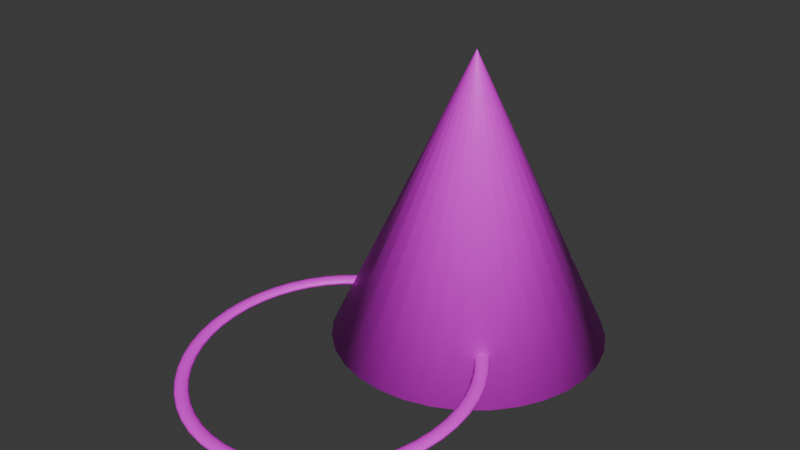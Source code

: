 # Source: PartyHat.blend  (saved by Blender 4.1.24; exported with 4.5.12 LTS)
import bpy
from mathutils import Matrix  # noqa: F401  (used for matrix-valued properties, if any)

bpy.ops.wm.read_factory_settings(use_empty=True)
scene = bpy.context.scene
scene.name = 'Scene'

# ---- collections
col_collection = bpy.data.collections.new('Collection'); scene.collection.children.link(col_collection)

# ---- images (referenced by path relative to the original .blend; pixels are not part of the script)
import os
ASSET_DIR = os.environ.get("B2B_ASSET_DIR", "")  # directory of the original .blend (textures are referenced by path, not embedded)
HERE = os.path.dirname(os.path.abspath(__file__))  # packed textures are extracted next to this script under _unpacked/

def load_image(name, relpath, width, height, colorspace="sRGB"):
    """Load a texture the original file referenced (path relative to the .blend, or extracted next to this script)."""
    p = next((c for c in (os.path.join(HERE, relpath), os.path.join(ASSET_DIR, relpath)) if relpath and os.path.exists(c)), "")
    if p:
        img = bpy.data.images.load(p, check_existing=True)
        img.name = name
    else:  # same state as the original file: an image datablock whose file is absent (Cycles renders it pink)
        img = bpy.data.images.new(name, width, height)
        img.source = "FILE"
        img.filepath = "//" + (relpath or name)
    img.colorspace_settings.name = colorspace
    return img
img_tx_a1_png_002 = load_image('TX_A1.png.002', 'TX_A1.png', 1024, 1024, 'sRGB')

# ---- materials (node trees are filled in below, after node groups)
mat_material_009 = bpy.data.materials.new('Material.009')
mat_material_009.use_transparent_shadow = False

# ---- material node trees
mat_material_009.use_nodes = True; mat_material_009.node_tree.nodes.clear()
_N = mat_material_009.node_tree.nodes; _L = mat_material_009.node_tree.links
n0 = _N.new('ShaderNodeBsdfPrincipled'); n0.name = 'Principled BSDF'; n0.location = (10, 300)
n1 = _N.new('ShaderNodeOutputMaterial'); n1.name = 'Material Output'; n1.location = (300, 300)
n2 = _N.new('ShaderNodeTexImage'); n2.name = 'Image Texture'; n2.location = (-280, 280)
n2.image = img_tx_a1_png_002
_L.new(n0.outputs[0], n1.inputs[0])
_L.new(n2.outputs[0], n0.inputs[0])
n1.is_active_output = True

# ---- world
world_world = bpy.data.worlds.new('World'); scene.world = world_world
world_world.use_nodes = True; world_world.node_tree.nodes.clear()
_N = world_world.node_tree.nodes; _L = world_world.node_tree.links
n0 = _N.new('ShaderNodeOutputWorld'); n0.name = 'World Output'; n0.location = (300, 300)
n1 = _N.new('ShaderNodeBackground'); n1.name = 'Background'; n1.location = (10, 300)
n1.inputs[0].default_value = (0.05088, 0.05088, 0.05088, 1.0)
_L.new(n1.outputs[0], n0.inputs[0])
n0.is_active_output = True
world_world.color = (0.05088, 0.05088, 0.05088)
world_world.use_sun_shadow = False
world_world.sun_shadow_jitter_overblur = 0.0

# ---- meshes
me_b_ziercircle_002 = bpy.data.meshes.new('BézierCircle.002')
me_b_ziercircle_002.from_pydata([(-0.02934, -0.4293, 0.02504), (-0.02934, -0.4259, 0.02735), (-0.02934, -0.421, 0.02858), (-0.02934, -0.4159, 0.02838), (-0.02934, -0.412, 0.02682), (-0.02934, -0.4104, 0.02432), (-0.02934, -0.4115, 0.02154), (-0.02934, -0.4149, 0.01923), (-0.02934, -0.4199, 0.018), (-0.02934, -0.4249, 0.01819), (-0.02934, -0.4288, 0.01975), (-0.02934, -0.4304, 0.02226), (-0.05778, -0.4274, 0.02524), (-0.05729, -0.424, 0.02755), (-0.05661, -0.4191, 0.02876), (-0.05594, -0.4141, 0.02857), (-0.05545, -0.4103, 0.02701), (-0.05527, -0.4087, 0.0245), (-0.05545, -0.4097, 0.02172), (-0.05594, -0.4132, 0.01941), (-0.05661, -0.418, 0.01819), (-0.05729, -0.4231, 0.01839), (-0.05778, -0.4269, 0.01995), (-0.05796, -0.4285, 0.02246), (-0.08508, -0.4219, 0.02581), (-0.0841, -0.4186, 0.02811), (-0.08277, -0.4138, 0.02931), (-0.08144, -0.4089, 0.0291), (-0.08047, -0.4052, 0.02753), (-0.08011, -0.4036, 0.02502), (-0.08047, -0.4046, 0.02224), (-0.08144, -0.408, 0.01994), (-0.08277, -0.4127, 0.01874), (-0.0841, -0.4176, 0.01895), (-0.08508, -0.4213, 0.02052), (-0.08543, -0.4229, 0.02303), (-0.111, -0.4129, 0.02673), (-0.1095, -0.4098, 0.02901), (-0.1076, -0.4052, 0.0302), (-0.1056, -0.4006, 0.02996), (-0.1042, -0.397, 0.02837), (-0.1037, -0.3955, 0.02586), (-0.1042, -0.3964, 0.02309), (-0.1056, -0.3996, 0.0208), (-0.1076, -0.4041, 0.01962), (-0.1095, -0.4088, 0.01986), (-0.111, -0.4124, 0.02144), (-0.1115, -0.4139, 0.02396), (-0.1352, -0.4008, 0.02798), (-0.1333, -0.3979, 0.03024), (-0.1308, -0.3936, 0.03139), (-0.1283, -0.3893, 0.03113), (-0.1264, -0.3859, 0.02952), (-0.1257, -0.3845, 0.02699), (-0.1264, -0.3854, 0.02423), (-0.1283, -0.3883, 0.02197), (-0.1308, -0.3926, 0.02082), (-0.1333, -0.3969, 0.02108), (-0.1352, -0.4003, 0.02269), (-0.1359, -0.4017, 0.02521), (-0.1575, -0.3859, 0.02952), (-0.1552, -0.3832, 0.03176), (-0.1522, -0.3793, 0.03287), (-0.1491, -0.3752, 0.03257), (-0.1468, -0.3722, 0.03093), (-0.146, -0.3708, 0.0284), (-0.1468, -0.3716, 0.02565), (-0.1491, -0.3743, 0.02341), (-0.1522, -0.3782, 0.0223), (-0.1552, -0.3822, 0.0226), (-0.1575, -0.3853, 0.02423), (-0.1583, -0.3866, 0.02677), (-0.1776, -0.3682, 0.03134), (-0.175, -0.3658, 0.03354), (-0.1715, -0.3624, 0.03461), (-0.1679, -0.3588, 0.03427), (-0.1653, -0.356, 0.0326), (-0.1644, -0.3548, 0.03005), (-0.1653, -0.3554, 0.02731), (-0.1679, -0.3578, 0.02511), (-0.1715, -0.3613, 0.02404), (-0.175, -0.3649, 0.02438), (-0.1776, -0.3677, 0.02605), (-0.1786, -0.3689, 0.0286), (-0.1954, -0.3482, 0.0334), (-0.1925, -0.3461, 0.03557), (-0.1885, -0.3432, 0.03659), (-0.1845, -0.34, 0.0362), (-0.1816, -0.3376, 0.03449), (-0.1805, -0.3365, 0.03194), (-0.1816, -0.3371, 0.02921), (-0.1845, -0.3391, 0.02704), (-0.1885, -0.3421, 0.02602), (-0.1925, -0.3452, 0.02641), (-0.1954, -0.3476, 0.02812), (-0.1964, -0.3487, 0.03068), (-0.2104, -0.326, 0.03569), (-0.2073, -0.3243, 0.03782), (-0.2029, -0.3219, 0.03878), (-0.1986, -0.3193, 0.03834), (-0.1954, -0.3172, 0.03659), (-0.1942, -0.3163, 0.03402), (-0.1954, -0.3167, 0.0313), (-0.1986, -0.3184, 0.02918), (-0.2029, -0.3208, 0.02821), (-0.2073, -0.3234, 0.02866), (-0.2104, -0.3255, 0.0304), (-0.2116, -0.3264, 0.03298), (-0.2226, -0.3019, 0.03817), (-0.2192, -0.3007, 0.04026), (-0.2146, -0.2988, 0.04116), (-0.2099, -0.2968, 0.04066), (-0.2065, -0.2952, 0.03887), (-0.2053, -0.2944, 0.03628), (-0.2065, -0.2946, 0.03358), (-0.2099, -0.2958, 0.0315), (-0.2146, -0.2977, 0.03059), (-0.2192, -0.2997, 0.0311), (-0.2226, -0.3014, 0.03289), (-0.2238, -0.3022, 0.03548), (-0.2316, -0.2762, 0.04083), (-0.228, -0.2754, 0.04286), (-0.2232, -0.2741, 0.04371), (-0.2183, -0.2727, 0.04314), (-0.2148, -0.2716, 0.0413), (-0.2135, -0.2709, 0.03869), (-0.2148, -0.271, 0.03601), (-0.2183, -0.2718, 0.03398), (-0.2232, -0.273, 0.03313), (-0.228, -0.2744, 0.0337), (-0.2316, -0.2756, 0.03554), (-0.2329, -0.2762, 0.03815), (-0.2372, -0.249, 0.04363), (-0.2335, -0.2487, 0.04561), (-0.2285, -0.2481, 0.04639), (-0.2236, -0.2474, 0.04575), (-0.2199, -0.2467, 0.04387), (-0.2186, -0.2462, 0.04124), (-0.2199, -0.2461, 0.03858), (-0.2236, -0.2464, 0.03659), (-0.2285, -0.247, 0.03581), (-0.2335, -0.2478, 0.03645), (-0.2372, -0.2485, 0.03834), (-0.2385, -0.2489, 0.04096), (-0.2391, -0.2207, 0.04654), (-0.2354, -0.2209, 0.04848), (-0.2304, -0.221, 0.04918), (-0.2253, -0.2209, 0.04848), (-0.2217, -0.2207, 0.04654), (-0.2203, -0.2204, 0.0439), (-0.2217, -0.2202, 0.04125), (-0.2253, -0.22, 0.03932), (-0.2304, -0.2199, 0.03861), (-0.2354, -0.22, 0.03932), (-0.2391, -0.2202, 0.04125), (-0.2404, -0.2204, 0.0439), (-0.2372, -0.1924, 0.04946), (-0.2335, -0.1931, 0.05134), (-0.2285, -0.1939, 0.05198), (-0.2236, -0.1945, 0.0512), (-0.2199, -0.1947, 0.04922), (-0.2186, -0.1946, 0.04656), (-0.2199, -0.1942, 0.04393), (-0.2236, -0.1935, 0.04205), (-0.2285, -0.1928, 0.04141), (-0.2335, -0.1922, 0.04218), (-0.2372, -0.1919, 0.04417), (-0.2385, -0.192, 0.04683), (-0.2316, -0.1653, 0.05226), (-0.228, -0.1664, 0.05409), (-0.2232, -0.1678, 0.05466), (-0.2183, -0.1691, 0.05382), (-0.2148, -0.1699, 0.05178), (-0.2135, -0.1699, 0.0491), (-0.2148, -0.1693, 0.0465), (-0.2183, -0.1681, 0.04466), (-0.2232, -0.1667, 0.04409), (-0.228, -0.1655, 0.04493), (-0.2316, -0.1647, 0.04697), (-0.2329, -0.1646, 0.04965), (-0.2226, -0.1395, 0.05491), (-0.2192, -0.1411, 0.0567), (-0.2146, -0.1432, 0.05721), (-0.2099, -0.145, 0.0563), (-0.2065, -0.1463, 0.05421), (-0.2053, -0.1465, 0.05152), (-0.2065, -0.1457, 0.04893), (-0.2099, -0.1441, 0.04714), (-0.2146, -0.1421, 0.04663), (-0.2192, -0.1402, 0.04754), (-0.2226, -0.139, 0.04962), (-0.2238, -0.1387, 0.05232), (-0.2104, -0.1154, 0.05739), (-0.2073, -0.1175, 0.05914), (-0.2029, -0.1201, 0.05958), (-0.1986, -0.1225, 0.05862), (-0.1954, -0.1242, 0.05649), (-0.1942, -0.1246, 0.05378), (-0.1954, -0.1236, 0.0512), (-0.1986, -0.1216, 0.04946), (-0.2029, -0.119, 0.04901), (-0.2073, -0.1165, 0.04998), (-0.2104, -0.1149, 0.05211), (-0.2116, -0.1145, 0.05482), (-0.1954, -0.09323, 0.05968), (-0.1925, -0.09567, 0.06138), (-0.1885, -0.0988, 0.06178), (-0.1845, -0.1018, 0.06075), (-0.1816, -0.1038, 0.05859), (-0.1805, -0.1044, 0.05586), (-0.1816, -0.1033, 0.0533), (-0.1845, -0.1008, 0.0516), (-0.1885, -0.09771, 0.0512), (-0.1925, -0.09473, 0.05223), (-0.1954, -0.09269, 0.05439), (-0.1964, -0.09214, 0.05712), (-0.1776, -0.0732, 0.06174), (-0.175, -0.07599, 0.06341), (-0.1715, -0.0796, 0.06376), (-0.1679, -0.08306, 0.06268), (-0.1653, -0.08545, 0.06048), (-0.1644, -0.08612, 0.05774), (-0.1653, -0.0849, 0.05519), (-0.1679, -0.08211, 0.05353), (-0.1715, -0.07851, 0.05318), (-0.175, -0.07504, 0.05425), (-0.1776, -0.07266, 0.05646), (-0.1786, -0.07198, 0.0592), (-0.1575, -0.05557, 0.06356), (-0.1552, -0.05866, 0.0652), (-0.1522, -0.06269, 0.0655), (-0.1491, -0.06657, 0.06438), (-0.1468, -0.06927, 0.06215), (-0.146, -0.07006, 0.0594), (-0.1468, -0.06872, 0.05686), (-0.1491, -0.06563, 0.05522), (-0.1522, -0.0616, 0.05492), (-0.1552, -0.05772, 0.05604), (-0.1575, -0.05502, 0.05827), (-0.1583, -0.05423, 0.06103), (-0.1352, -0.04058, 0.06511), (-0.1333, -0.04394, 0.06672), (-0.1308, -0.04832, 0.06698), (-0.1283, -0.05256, 0.06583), (-0.1264, -0.05552, 0.06357), (-0.1257, -0.05641, 0.0608), (-0.1264, -0.05498, 0.05828), (-0.1283, -0.05162, 0.05667), (-0.1308, -0.04723, 0.0564), (-0.1333, -0.04299, 0.05756), (-0.1352, -0.04003, 0.05982), (-0.1359, -0.03915, 0.06258), (-0.111, -0.02848, 0.06635), (-0.1095, -0.03205, 0.06794), (-0.1076, -0.03673, 0.06817), (-0.1056, -0.04126, 0.06699), (-0.1042, -0.04444, 0.06471), (-0.1037, -0.0454, 0.06194), (-0.1042, -0.04389, 0.05942), (-0.1056, -0.04032, 0.05783), (-0.1076, -0.03564, 0.0576), (-0.1095, -0.03111, 0.05878), (-0.111, -0.02794, 0.06106), (-0.1115, -0.02698, 0.06384), (-0.08508, -0.01954, 0.06727), (-0.0841, -0.02327, 0.06885), (-0.08277, -0.02816, 0.06906), (-0.08144, -0.03291, 0.06785), (-0.08047, -0.03624, 0.06555), (-0.08011, -0.03726, 0.06278), (-0.08047, -0.03569, 0.06027), (-0.08144, -0.03196, 0.05869), (-0.08277, -0.02707, 0.05848), (-0.0841, -0.02232, 0.05969), (-0.08508, -0.01899, 0.06199), (-0.08543, -0.01797, 0.06476), (-0.05778, -0.01399, 0.06785), (-0.05729, -0.01781, 0.06941), (-0.05661, -0.02284, 0.06961), (-0.05594, -0.02772, 0.06839), (-0.05545, -0.03115, 0.06608), (-0.05527, -0.0322, 0.0633), (-0.05545, -0.0306, 0.06079), (-0.05594, -0.02678, 0.05923), (-0.05661, -0.02175, 0.05903), (-0.05729, -0.01687, 0.06025), (-0.05778, -0.01344, 0.06256), (-0.05796, -0.01239, 0.06534), (-0.02934, -0.01208, 0.06804), (-0.02934, -0.01594, 0.0696), (-0.02934, -0.02101, 0.06979), (-0.02934, -0.02594, 0.06857), (-0.02934, -0.0294, 0.06626), (-0.02934, -0.03047, 0.06348), (-0.02934, -0.02886, 0.06097), (-0.02934, -0.025, 0.05941), (-0.02934, -0.01992, 0.05922), (-0.02934, -0.015, 0.06044), (-0.02934, -0.01154, 0.06276), (-0.02934, -0.01047, 0.06554), (-0.0009045, -0.01399, 0.06785), (-0.001398, -0.01781, 0.06941), (-0.002071, -0.02284, 0.06961), (-0.002745, -0.02772, 0.06839), (-0.003238, -0.03115, 0.06608), (-0.003418, -0.0322, 0.0633), (-0.003238, -0.0306, 0.06079), (-0.002745, -0.02678, 0.05923), (-0.002071, -0.02175, 0.05903), (-0.001398, -0.01687, 0.06025), (-0.0009045, -0.01344, 0.06256), (-0.000724, -0.01239, 0.06534), (0.02639, -0.01954, 0.06727), (0.02542, -0.02327, 0.06885), (0.02409, -0.02816, 0.06906), (0.02276, -0.03291, 0.06785), (0.02178, -0.03624, 0.06555), (0.02143, -0.03726, 0.06278), (0.02178, -0.03569, 0.06027), (0.02276, -0.03196, 0.05869), (0.02409, -0.02707, 0.05848), (0.02542, -0.02232, 0.05969), (0.02639, -0.01899, 0.06199), (0.02675, -0.01797, 0.06476), (0.05228, -0.02848, 0.06635), (0.05085, -0.03205, 0.06794), (0.04889, -0.03673, 0.06817), (0.04694, -0.04126, 0.06699), (0.0455, -0.04444, 0.06471), (0.04498, -0.0454, 0.06194), (0.0455, -0.04389, 0.05942), (0.04694, -0.04032, 0.05783), (0.04889, -0.03564, 0.0576), (0.05085, -0.03111, 0.05878), (0.05228, -0.02794, 0.06106), (0.05281, -0.02698, 0.06384), (0.0765, -0.04058, 0.06511), (0.07464, -0.04394, 0.06672), (0.07211, -0.04832, 0.06698), (0.06957, -0.05256, 0.06583), (0.06771, -0.05552, 0.06357), (0.06703, -0.05641, 0.0608), (0.06771, -0.05498, 0.05828), (0.06957, -0.05162, 0.05667), (0.07211, -0.04723, 0.0564), (0.07464, -0.04299, 0.05756), (0.0765, -0.04003, 0.05982), (0.07718, -0.03915, 0.06258), (0.09881, -0.05557, 0.06356), (0.09656, -0.05866, 0.0652), (0.09349, -0.06269, 0.0655), (0.09041, -0.06657, 0.06438), (0.08816, -0.06927, 0.06215), (0.08734, -0.07006, 0.0594), (0.08816, -0.06872, 0.05686), (0.09041, -0.06563, 0.05522), (0.09349, -0.0616, 0.05492), (0.09656, -0.05772, 0.05604), (0.09881, -0.05502, 0.05827), (0.09963, -0.05423, 0.06103), (0.1189, -0.0732, 0.06174), (0.1163, -0.07599, 0.06341), (0.1128, -0.0796, 0.06376), (0.1092, -0.08306, 0.06268), (0.1066, -0.08545, 0.06048), (0.1057, -0.08612, 0.05774), (0.1066, -0.0849, 0.05519), (0.1092, -0.08211, 0.05353), (0.1128, -0.07851, 0.05318), (0.1163, -0.07504, 0.05425), (0.1189, -0.07266, 0.05646), (0.1199, -0.07198, 0.0592), (0.1367, -0.09323, 0.05968), (0.1338, -0.09567, 0.06138), (0.1298, -0.0988, 0.06178), (0.1258, -0.1018, 0.06075), (0.1229, -0.1038, 0.05859), (0.1218, -0.1044, 0.05586), (0.1229, -0.1033, 0.0533), (0.1258, -0.1008, 0.0516), (0.1298, -0.09771, 0.0512), (0.1338, -0.09473, 0.05223), (0.1367, -0.09269, 0.05439), (0.1377, -0.09214, 0.05712), (0.1517, -0.1154, 0.05739), (0.1486, -0.1175, 0.05914), (0.1442, -0.1201, 0.05958), (0.1399, -0.1225, 0.05862), (0.1367, -0.1242, 0.05649), (0.1356, -0.1246, 0.05378), (0.1367, -0.1236, 0.0512), (0.1399, -0.1216, 0.04946), (0.1442, -0.119, 0.04901), (0.1486, -0.1165, 0.04998), (0.1517, -0.1149, 0.05211), (0.1529, -0.1145, 0.05482), (0.1639, -0.1395, 0.05491), (0.1605, -0.1411, 0.0567), (0.1559, -0.1432, 0.05721), (0.1513, -0.145, 0.0563), (0.1479, -0.1463, 0.05421), (0.1466, -0.1465, 0.05152), (0.1479, -0.1457, 0.04893), (0.1513, -0.1441, 0.04714), (0.1559, -0.1421, 0.04663), (0.1605, -0.1402, 0.04754), (0.1639, -0.139, 0.04962), (0.1651, -0.1387, 0.05232), (0.1729, -0.1653, 0.05226), (0.1693, -0.1664, 0.05409), (0.1645, -0.1678, 0.05466), (0.1597, -0.1691, 0.05382), (0.1561, -0.1699, 0.05178), (0.1548, -0.1699, 0.0491), (0.1561, -0.1693, 0.0465), (0.1597, -0.1681, 0.04466), (0.1645, -0.1667, 0.04409), (0.1693, -0.1655, 0.04493), (0.1729, -0.1647, 0.04697), (0.1742, -0.1646, 0.04965), (0.1785, -0.1924, 0.04946), (0.1748, -0.1931, 0.05134), (0.1698, -0.1939, 0.05198), (0.1649, -0.1945, 0.0512), (0.1612, -0.1947, 0.04922), (0.1599, -0.1946, 0.04656), (0.1612, -0.1942, 0.04393), (0.1649, -0.1935, 0.04205), (0.1698, -0.1928, 0.04141), (0.1748, -0.1922, 0.04218), (0.1785, -0.1919, 0.04417), (0.1798, -0.192, 0.04683), (0.1804, -0.2207, 0.04654), (0.1767, -0.2209, 0.04848), (0.1717, -0.221, 0.04918), (0.1667, -0.2209, 0.04848), (0.163, -0.2207, 0.04654), (0.1616, -0.2204, 0.0439), (0.163, -0.2202, 0.04125), (0.1667, -0.22, 0.03932), (0.1717, -0.2199, 0.03861), (0.1767, -0.22, 0.03932), (0.1804, -0.2202, 0.04125), (0.1817, -0.2204, 0.0439), (0.1785, -0.249, 0.04363), (0.1748, -0.2487, 0.04561), (0.1698, -0.2481, 0.04639), (0.1649, -0.2474, 0.04575), (0.1612, -0.2467, 0.04387), (0.1599, -0.2462, 0.04124), (0.1612, -0.2461, 0.03858), (0.1649, -0.2464, 0.03659), (0.1698, -0.247, 0.03581), (0.1748, -0.2478, 0.03645), (0.1785, -0.2485, 0.03834), (0.1798, -0.2489, 0.04096), (0.1729, -0.2762, 0.04083), (0.1693, -0.2754, 0.04286), (0.1645, -0.2741, 0.04371), (0.1597, -0.2727, 0.04314), (0.1561, -0.2716, 0.0413), (0.1548, -0.2709, 0.03869), (0.1561, -0.271, 0.03601), (0.1597, -0.2718, 0.03398), (0.1645, -0.273, 0.03313), (0.1693, -0.2744, 0.0337), (0.1729, -0.2756, 0.03554), (0.1742, -0.2762, 0.03815), (0.1639, -0.3019, 0.03817), (0.1605, -0.3007, 0.04026), (0.1559, -0.2988, 0.04116), (0.1513, -0.2968, 0.04066), (0.1479, -0.2952, 0.03887), (0.1466, -0.2944, 0.03628), (0.1479, -0.2946, 0.03358), (0.1513, -0.2958, 0.0315), (0.1559, -0.2977, 0.03059), (0.1605, -0.2997, 0.0311), (0.1639, -0.3014, 0.03289), (0.1651, -0.3022, 0.03548), (0.1517, -0.326, 0.03569), (0.1486, -0.3243, 0.03782), (0.1442, -0.3219, 0.03878), (0.1399, -0.3193, 0.03834), (0.1367, -0.3172, 0.03659), (0.1356, -0.3163, 0.03402), (0.1367, -0.3167, 0.0313), (0.1399, -0.3184, 0.02918), (0.1442, -0.3208, 0.02821), (0.1486, -0.3234, 0.02866), (0.1517, -0.3255, 0.0304), (0.1529, -0.3264, 0.03298), (0.1367, -0.3482, 0.0334), (0.1338, -0.3461, 0.03557), (0.1298, -0.3432, 0.03659), (0.1258, -0.34, 0.0362), (0.1229, -0.3376, 0.03449), (0.1218, -0.3365, 0.03194), (0.1229, -0.3371, 0.02921), (0.1258, -0.3391, 0.02704), (0.1298, -0.3421, 0.02602), (0.1338, -0.3452, 0.02641), (0.1367, -0.3476, 0.02812), (0.1377, -0.3487, 0.03068), (0.1189, -0.3682, 0.03134), (0.1163, -0.3658, 0.03354), (0.1128, -0.3624, 0.03461), (0.1092, -0.3588, 0.03427), (0.1066, -0.356, 0.0326), (0.1057, -0.3548, 0.03005), (0.1066, -0.3554, 0.02731), (0.1092, -0.3578, 0.02511), (0.1128, -0.3613, 0.02404), (0.1163, -0.3649, 0.02438), (0.1189, -0.3677, 0.02605), (0.1199, -0.3689, 0.0286), (0.09881, -0.3859, 0.02952), (0.09656, -0.3832, 0.03176), (0.09349, -0.3793, 0.03287), (0.09041, -0.3752, 0.03257), (0.08816, -0.3722, 0.03093), (0.08734, -0.3708, 0.0284), (0.08816, -0.3716, 0.02565), (0.09041, -0.3743, 0.02341), (0.09349, -0.3782, 0.0223), (0.09656, -0.3822, 0.0226), (0.09881, -0.3853, 0.02423), (0.09963, -0.3866, 0.02677), (0.0765, -0.4008, 0.02798), (0.07464, -0.3979, 0.03024), (0.07211, -0.3936, 0.03139), (0.06957, -0.3893, 0.03113), (0.06771, -0.3859, 0.02952), (0.06703, -0.3845, 0.02699), (0.06771, -0.3854, 0.02423), (0.06957, -0.3883, 0.02197), (0.07211, -0.3926, 0.02082), (0.07464, -0.3969, 0.02108), (0.0765, -0.4003, 0.02269), (0.07718, -0.4017, 0.02521), (0.05228, -0.4129, 0.02673), (0.05085, -0.4098, 0.02901), (0.04889, -0.4052, 0.0302), (0.04694, -0.4006, 0.02996), (0.0455, -0.397, 0.02837), (0.04498, -0.3955, 0.02586), (0.0455, -0.3964, 0.02309), (0.04694, -0.3996, 0.0208), (0.04889, -0.4041, 0.01962), (0.05085, -0.4088, 0.01986), (0.05228, -0.4124, 0.02144), (0.05281, -0.4139, 0.02396), (0.02639, -0.4219, 0.02581), (0.02542, -0.4186, 0.02811), (0.02409, -0.4138, 0.02931), (0.02276, -0.4089, 0.0291), (0.02178, -0.4052, 0.02753), (0.02143, -0.4036, 0.02502), (0.02178, -0.4046, 0.02224), (0.02276, -0.408, 0.01994), (0.02409, -0.4127, 0.01874), (0.02542, -0.4176, 0.01895), (0.02639, -0.4213, 0.02052), (0.02675, -0.4229, 0.02303), (-0.0009045, -0.4274, 0.02524), (-0.001398, -0.424, 0.02755), (-0.002071, -0.4191, 0.02876), (-0.002745, -0.4141, 0.02857), (-0.003238, -0.4103, 0.02701), (-0.003418, -0.4087, 0.0245), (-0.003238, -0.4097, 0.02172), (-0.002745, -0.4132, 0.01941), (-0.002071, -0.418, 0.01819), (-0.001398, -0.4231, 0.01839), (-0.0009045, -0.4269, 0.01995), (-0.000724, -0.4285, 0.02246), (0.01065, 0.2361, -0.006306), (-0.02901, 0.2322, -0.006306), (-0.06716, 0.2206, -0.006306), (-0.1023, 0.2019, -0.006306), (-0.1331, 0.1766, -0.006306), (-0.1584, 0.1458, -0.006306), (-0.1772, 0.1106, -0.006306), (-0.1888, 0.07247, -0.006306), (-0.1927, 0.0328, -0.006306), (-0.1888, -0.006868, -0.006306), (-0.1772, -0.04501, -0.006306), (-0.1584, -0.08016, -0.006306), (-0.1331, -0.111, -0.006306), (-0.1023, -0.1363, -0.006306), (-0.06716, -0.1551, -0.006306), (-0.02901, -0.1666, -0.006306), (0.01065, -0.1705, -0.006306), (0.05032, -0.1666, -0.006306), (0.08846, -0.1551, -0.006306), (0.1236, -0.1363, -0.006306), (0.1544, -0.111, -0.006306), (0.1797, -0.08016, -0.006306), (0.1985, -0.04501, -0.006306), (0.2101, -0.006868, -0.006306), (0.214, 0.0328, -0.006306), (0.2101, 0.07247, -0.006306), (0.1985, 0.1106, -0.006306), (0.1797, 0.1458, -0.006306), (0.1544, 0.1766, -0.006306), (0.1236, 0.2019, -0.006306), (0.08846, 0.2206, -0.006306), (0.05032, 0.2322, -0.006306), (0.01065, 0.03299, 0.4287), (0.01062, 0.03299, 0.4287), (0.01058, 0.03298, 0.4287), (0.01055, 0.03296, 0.4287), (0.01052, 0.03294, 0.4287), (0.01049, 0.03291, 0.4287), (0.01048, 0.03287, 0.4287), (0.01046, 0.03284, 0.4287), (0.01046, 0.0328, 0.4287), (0.01046, 0.03276, 0.4287), (0.01048, 0.03273, 0.4287), (0.01049, 0.03269, 0.4287), (0.01052, 0.03266, 0.4287), (0.01055, 0.03264, 0.4287), (0.01058, 0.03262, 0.4287), (0.01062, 0.03261, 0.4287), (0.01065, 0.03261, 0.4287), (0.01069, 0.03261, 0.4287), (0.01073, 0.03262, 0.4287), (0.01076, 0.03264, 0.4287), (0.01079, 0.03266, 0.4287), (0.01082, 0.03269, 0.4287), (0.01083, 0.03273, 0.4287), (0.01084, 0.03276, 0.4287), (0.01085, 0.0328, 0.4287), (0.01084, 0.03284, 0.4287), (0.01083, 0.03287, 0.4287), (0.01082, 0.03291, 0.4287), (0.01079, 0.03294, 0.4287), (0.01076, 0.03296, 0.4287), (0.01073, 0.03298, 0.4287), (0.01069, 0.03299, 0.4287)], [], [(0, 12, 23, 11), (1, 13, 12, 0), (2, 14, 13, 1), (3, 15, 14, 2), (4, 16, 15, 3), (5, 17, 16, 4), (6, 18, 17, 5), (7, 19, 18, 6), (8, 20, 19, 7), (9, 21, 20, 8), (10, 22, 21, 9), (11, 23, 22, 10), (12, 24, 35, 23), (13, 25, 24, 12), (14, 26, 25, 13), (15, 27, 26, 14), (16, 28, 27, 15), (17, 29, 28, 16), (18, 30, 29, 17), (19, 31, 30, 18), (20, 32, 31, 19), (21, 33, 32, 20), (22, 34, 33, 21), (23, 35, 34, 22), (24, 36, 47, 35), (25, 37, 36, 24), (26, 38, 37, 25), (27, 39, 38, 26), (28, 40, 39, 27), (29, 41, 40, 28), (30, 42, 41, 29), (31, 43, 42, 30), (32, 44, 43, 31), (33, 45, 44, 32), (34, 46, 45, 33), (35, 47, 46, 34), (36, 48, 59, 47), (37, 49, 48, 36), (38, 50, 49, 37), (39, 51, 50, 38), (40, 52, 51, 39), (41, 53, 52, 40), (42, 54, 53, 41), (43, 55, 54, 42), (44, 56, 55, 43), (45, 57, 56, 44), (46, 58, 57, 45), (47, 59, 58, 46), (48, 60, 71, 59), (49, 61, 60, 48), (50, 62, 61, 49), (51, 63, 62, 50), (52, 64, 63, 51), (53, 65, 64, 52), (54, 66, 65, 53), (55, 67, 66, 54), (56, 68, 67, 55), (57, 69, 68, 56), (58, 70, 69, 57), (59, 71, 70, 58), (60, 72, 83, 71), (61, 73, 72, 60), (62, 74, 73, 61), (63, 75, 74, 62), (64, 76, 75, 63), (65, 77, 76, 64), (66, 78, 77, 65), (67, 79, 78, 66), (68, 80, 79, 67), (69, 81, 80, 68), (70, 82, 81, 69), (71, 83, 82, 70), (72, 84, 95, 83), (73, 85, 84, 72), (74, 86, 85, 73), (75, 87, 86, 74), (76, 88, 87, 75), (77, 89, 88, 76), (78, 90, 89, 77), (79, 91, 90, 78), (80, 92, 91, 79), (81, 93, 92, 80), (82, 94, 93, 81), (83, 95, 94, 82), (84, 96, 107, 95), (85, 97, 96, 84), (86, 98, 97, 85), (87, 99, 98, 86), (88, 100, 99, 87), (89, 101, 100, 88), (90, 102, 101, 89), (91, 103, 102, 90), (92, 104, 103, 91), (93, 105, 104, 92), (94, 106, 105, 93), (95, 107, 106, 94), (96, 108, 119, 107), (97, 109, 108, 96), (98, 110, 109, 97), (99, 111, 110, 98), (100, 112, 111, 99), (101, 113, 112, 100), (102, 114, 113, 101), (103, 115, 114, 102), (104, 116, 115, 103), (105, 117, 116, 104), (106, 118, 117, 105), (107, 119, 118, 106), (108, 120, 131, 119), (109, 121, 120, 108), (110, 122, 121, 109), (111, 123, 122, 110), (112, 124, 123, 111), (113, 125, 124, 112), (114, 126, 125, 113), (115, 127, 126, 114), (116, 128, 127, 115), (117, 129, 128, 116), (118, 130, 129, 117), (119, 131, 130, 118), (120, 132, 143, 131), (121, 133, 132, 120), (122, 134, 133, 121), (123, 135, 134, 122), (124, 136, 135, 123), (125, 137, 136, 124), (126, 138, 137, 125), (127, 139, 138, 126), (128, 140, 139, 127), (129, 141, 140, 128), (130, 142, 141, 129), (131, 143, 142, 130), (132, 144, 155, 143), (133, 145, 144, 132), (134, 146, 145, 133), (135, 147, 146, 134), (136, 148, 147, 135), (137, 149, 148, 136), (138, 150, 149, 137), (139, 151, 150, 138), (140, 152, 151, 139), (141, 153, 152, 140), (142, 154, 153, 141), (143, 155, 154, 142), (144, 156, 167, 155), (145, 157, 156, 144), (146, 158, 157, 145), (147, 159, 158, 146), (148, 160, 159, 147), (149, 161, 160, 148), (150, 162, 161, 149), (151, 163, 162, 150), (152, 164, 163, 151), (153, 165, 164, 152), (154, 166, 165, 153), (155, 167, 166, 154), (156, 168, 179, 167), (157, 169, 168, 156), (158, 170, 169, 157), (159, 171, 170, 158), (160, 172, 171, 159), (161, 173, 172, 160), (162, 174, 173, 161), (163, 175, 174, 162), (164, 176, 175, 163), (165, 177, 176, 164), (166, 178, 177, 165), (167, 179, 178, 166), (168, 180, 191, 179), (169, 181, 180, 168), (170, 182, 181, 169), (171, 183, 182, 170), (172, 184, 183, 171), (173, 185, 184, 172), (174, 186, 185, 173), (175, 187, 186, 174), (176, 188, 187, 175), (177, 189, 188, 176), (178, 190, 189, 177), (179, 191, 190, 178), (180, 192, 203, 191), (181, 193, 192, 180), (182, 194, 193, 181), (183, 195, 194, 182), (184, 196, 195, 183), (185, 197, 196, 184), (186, 198, 197, 185), (187, 199, 198, 186), (188, 200, 199, 187), (189, 201, 200, 188), (190, 202, 201, 189), (191, 203, 202, 190), (192, 204, 215, 203), (193, 205, 204, 192), (194, 206, 205, 193), (195, 207, 206, 194), (196, 208, 207, 195), (197, 209, 208, 196), (198, 210, 209, 197), (199, 211, 210, 198), (200, 212, 211, 199), (201, 213, 212, 200), (202, 214, 213, 201), (203, 215, 214, 202), (204, 216, 227, 215), (205, 217, 216, 204), (206, 218, 217, 205), (207, 219, 218, 206), (208, 220, 219, 207), (209, 221, 220, 208), (210, 222, 221, 209), (211, 223, 222, 210), (212, 224, 223, 211), (213, 225, 224, 212), (214, 226, 225, 213), (215, 227, 226, 214), (216, 228, 239, 227), (217, 229, 228, 216), (218, 230, 229, 217), (219, 231, 230, 218), (220, 232, 231, 219), (221, 233, 232, 220), (222, 234, 233, 221), (223, 235, 234, 222), (224, 236, 235, 223), (225, 237, 236, 224), (226, 238, 237, 225), (227, 239, 238, 226), (228, 240, 251, 239), (229, 241, 240, 228), (230, 242, 241, 229), (231, 243, 242, 230), (232, 244, 243, 231), (233, 245, 244, 232), (234, 246, 245, 233), (235, 247, 246, 234), (236, 248, 247, 235), (237, 249, 248, 236), (238, 250, 249, 237), (239, 251, 250, 238), (240, 252, 263, 251), (241, 253, 252, 240), (242, 254, 253, 241), (243, 255, 254, 242), (244, 256, 255, 243), (245, 257, 256, 244), (246, 258, 257, 245), (247, 259, 258, 246), (248, 260, 259, 247), (249, 261, 260, 248), (250, 262, 261, 249), (251, 263, 262, 250), (252, 264, 275, 263), (253, 265, 264, 252), (254, 266, 265, 253), (255, 267, 266, 254), (256, 268, 267, 255), (257, 269, 268, 256), (258, 270, 269, 257), (259, 271, 270, 258), (260, 272, 271, 259), (261, 273, 272, 260), (262, 274, 273, 261), (263, 275, 274, 262), (264, 276, 287, 275), (265, 277, 276, 264), (266, 278, 277, 265), (267, 279, 278, 266), (268, 280, 279, 267), (269, 281, 280, 268), (270, 282, 281, 269), (271, 283, 282, 270), (272, 284, 283, 271), (273, 285, 284, 272), (274, 286, 285, 273), (275, 287, 286, 274), (276, 288, 299, 287), (277, 289, 288, 276), (278, 290, 289, 277), (279, 291, 290, 278), (280, 292, 291, 279), (281, 293, 292, 280), (282, 294, 293, 281), (283, 295, 294, 282), (284, 296, 295, 283), (285, 297, 296, 284), (286, 298, 297, 285), (287, 299, 298, 286), (288, 300, 311, 299), (289, 301, 300, 288), (290, 302, 301, 289), (291, 303, 302, 290), (292, 304, 303, 291), (293, 305, 304, 292), (294, 306, 305, 293), (295, 307, 306, 294), (296, 308, 307, 295), (297, 309, 308, 296), (298, 310, 309, 297), (299, 311, 310, 298), (300, 312, 323, 311), (301, 313, 312, 300), (302, 314, 313, 301), (303, 315, 314, 302), (304, 316, 315, 303), (305, 317, 316, 304), (306, 318, 317, 305), (307, 319, 318, 306), (308, 320, 319, 307), (309, 321, 320, 308), (310, 322, 321, 309), (311, 323, 322, 310), (312, 324, 335, 323), (313, 325, 324, 312), (314, 326, 325, 313), (315, 327, 326, 314), (316, 328, 327, 315), (317, 329, 328, 316), (318, 330, 329, 317), (319, 331, 330, 318), (320, 332, 331, 319), (321, 333, 332, 320), (322, 334, 333, 321), (323, 335, 334, 322), (324, 336, 347, 335), (325, 337, 336, 324), (326, 338, 337, 325), (327, 339, 338, 326), (328, 340, 339, 327), (329, 341, 340, 328), (330, 342, 341, 329), (331, 343, 342, 330), (332, 344, 343, 331), (333, 345, 344, 332), (334, 346, 345, 333), (335, 347, 346, 334), (336, 348, 359, 347), (337, 349, 348, 336), (338, 350, 349, 337), (339, 351, 350, 338), (340, 352, 351, 339), (341, 353, 352, 340), (342, 354, 353, 341), (343, 355, 354, 342), (344, 356, 355, 343), (345, 357, 356, 344), (346, 358, 357, 345), (347, 359, 358, 346), (348, 360, 371, 359), (349, 361, 360, 348), (350, 362, 361, 349), (351, 363, 362, 350), (352, 364, 363, 351), (353, 365, 364, 352), (354, 366, 365, 353), (355, 367, 366, 354), (356, 368, 367, 355), (357, 369, 368, 356), (358, 370, 369, 357), (359, 371, 370, 358), (360, 372, 383, 371), (361, 373, 372, 360), (362, 374, 373, 361), (363, 375, 374, 362), (364, 376, 375, 363), (365, 377, 376, 364), (366, 378, 377, 365), (367, 379, 378, 366), (368, 380, 379, 367), (369, 381, 380, 368), (370, 382, 381, 369), (371, 383, 382, 370), (372, 384, 395, 383), (373, 385, 384, 372), (374, 386, 385, 373), (375, 387, 386, 374), (376, 388, 387, 375), (377, 389, 388, 376), (378, 390, 389, 377), (379, 391, 390, 378), (380, 392, 391, 379), (381, 393, 392, 380), (382, 394, 393, 381), (383, 395, 394, 382), (384, 396, 407, 395), (385, 397, 396, 384), (386, 398, 397, 385), (387, 399, 398, 386), (388, 400, 399, 387), (389, 401, 400, 388), (390, 402, 401, 389), (391, 403, 402, 390), (392, 404, 403, 391), (393, 405, 404, 392), (394, 406, 405, 393), (395, 407, 406, 394), (396, 408, 419, 407), (397, 409, 408, 396), (398, 410, 409, 397), (399, 411, 410, 398), (400, 412, 411, 399), (401, 413, 412, 400), (402, 414, 413, 401), (403, 415, 414, 402), (404, 416, 415, 403), (405, 417, 416, 404), (406, 418, 417, 405), (407, 419, 418, 406), (408, 420, 431, 419), (409, 421, 420, 408), (410, 422, 421, 409), (411, 423, 422, 410), (412, 424, 423, 411), (413, 425, 424, 412), (414, 426, 425, 413), (415, 427, 426, 414), (416, 428, 427, 415), (417, 429, 428, 416), (418, 430, 429, 417), (419, 431, 430, 418), (420, 432, 443, 431), (421, 433, 432, 420), (422, 434, 433, 421), (423, 435, 434, 422), (424, 436, 435, 423), (425, 437, 436, 424), (426, 438, 437, 425), (427, 439, 438, 426), (428, 440, 439, 427), (429, 441, 440, 428), (430, 442, 441, 429), (431, 443, 442, 430), (432, 444, 455, 443), (433, 445, 444, 432), (434, 446, 445, 433), (435, 447, 446, 434), (436, 448, 447, 435), (437, 449, 448, 436), (438, 450, 449, 437), (439, 451, 450, 438), (440, 452, 451, 439), (441, 453, 452, 440), (442, 454, 453, 441), (443, 455, 454, 442), (444, 456, 467, 455), (445, 457, 456, 444), (446, 458, 457, 445), (447, 459, 458, 446), (448, 460, 459, 447), (449, 461, 460, 448), (450, 462, 461, 449), (451, 463, 462, 450), (452, 464, 463, 451), (453, 465, 464, 452), (454, 466, 465, 453), (455, 467, 466, 454), (456, 468, 479, 467), (457, 469, 468, 456), (458, 470, 469, 457), (459, 471, 470, 458), (460, 472, 471, 459), (461, 473, 472, 460), (462, 474, 473, 461), (463, 475, 474, 462), (464, 476, 475, 463), (465, 477, 476, 464), (466, 478, 477, 465), (467, 479, 478, 466), (468, 480, 491, 479), (469, 481, 480, 468), (470, 482, 481, 469), (471, 483, 482, 470), (472, 484, 483, 471), (473, 485, 484, 472), (474, 486, 485, 473), (475, 487, 486, 474), (476, 488, 487, 475), (477, 489, 488, 476), (478, 490, 489, 477), (479, 491, 490, 478), (480, 492, 503, 491), (481, 493, 492, 480), (482, 494, 493, 481), (483, 495, 494, 482), (484, 496, 495, 483), (485, 497, 496, 484), (486, 498, 497, 485), (487, 499, 498, 486), (488, 500, 499, 487), (489, 501, 500, 488), (490, 502, 501, 489), (491, 503, 502, 490), (492, 504, 515, 503), (493, 505, 504, 492), (494, 506, 505, 493), (495, 507, 506, 494), (496, 508, 507, 495), (497, 509, 508, 496), (498, 510, 509, 497), (499, 511, 510, 498), (500, 512, 511, 499), (501, 513, 512, 500), (502, 514, 513, 501), (503, 515, 514, 502), (504, 516, 527, 515), (505, 517, 516, 504), (506, 518, 517, 505), (507, 519, 518, 506), (508, 520, 519, 507), (509, 521, 520, 508), (510, 522, 521, 509), (511, 523, 522, 510), (512, 524, 523, 511), (513, 525, 524, 512), (514, 526, 525, 513), (515, 527, 526, 514), (516, 528, 539, 527), (517, 529, 528, 516), (518, 530, 529, 517), (519, 531, 530, 518), (520, 532, 531, 519), (521, 533, 532, 520), (522, 534, 533, 521), (523, 535, 534, 522), (524, 536, 535, 523), (525, 537, 536, 524), (526, 538, 537, 525), (527, 539, 538, 526), (528, 540, 551, 539), (529, 541, 540, 528), (530, 542, 541, 529), (531, 543, 542, 530), (532, 544, 543, 531), (533, 545, 544, 532), (534, 546, 545, 533), (535, 547, 546, 534), (536, 548, 547, 535), (537, 549, 548, 536), (538, 550, 549, 537), (539, 551, 550, 538), (540, 552, 563, 551), (541, 553, 552, 540), (542, 554, 553, 541), (543, 555, 554, 542), (544, 556, 555, 543), (545, 557, 556, 544), (546, 558, 557, 545), (547, 559, 558, 546), (548, 560, 559, 547), (549, 561, 560, 548), (550, 562, 561, 549), (551, 563, 562, 550), (552, 564, 575, 563), (553, 565, 564, 552), (554, 566, 565, 553), (555, 567, 566, 554), (556, 568, 567, 555), (557, 569, 568, 556), (558, 570, 569, 557), (559, 571, 570, 558), (560, 572, 571, 559), (561, 573, 572, 560), (562, 574, 573, 561), (563, 575, 574, 562), (564, 0, 11, 575), (565, 1, 0, 564), (566, 2, 1, 565), (567, 3, 2, 566), (568, 4, 3, 567), (569, 5, 4, 568), (570, 6, 5, 569), (571, 7, 6, 570), (572, 8, 7, 571), (573, 9, 8, 572), (574, 10, 9, 573), (575, 11, 10, 574), (581, 613, 612, 580), (576, 608, 639, 607), (595, 627, 626, 594), (582, 614, 613, 581), (596, 628, 627, 595), (583, 615, 614, 582), (597, 629, 628, 596), (584, 616, 615, 583), (598, 630, 629, 597), (585, 617, 616, 584), (599, 631, 630, 598), (586, 618, 617, 585), (600, 632, 631, 599), (587, 619, 618, 586), (601, 633, 632, 600), (588, 620, 619, 587), (602, 634, 633, 601), (589, 621, 620, 588), (603, 635, 634, 602), (590, 622, 621, 589), (577, 609, 608, 576), (604, 636, 635, 603), (591, 623, 622, 590), (578, 610, 609, 577), (605, 637, 636, 604), (592, 624, 623, 591), (579, 611, 610, 578), (606, 638, 637, 605), (593, 625, 624, 592), (580, 612, 611, 579), (607, 639, 638, 606), (594, 626, 625, 593), (577, 576, 607, 606, 605, 604, 603, 602, 601, 600, 599, 598, 597, 596, 595, 594, 593, 592, 591, 590, 589, 588, 587, 586, 585, 584, 583, 582, 581, 580, 579, 578)])
me_b_ziercircle_002.polygons.foreach_set('use_smooth', [True] * 609)
_uv = me_b_ziercircle_002.uv_layers.new(name='UVMap')
_uv.uv.foreach_set('vector', [0.0, 1.0, 0.02083, 1.0, 0.02083, 0.9167, 0.0, 0.9167, 0.0, 0.08333, 0.02083, 0.08333, 0.02083, 0.0, 0.0, 0.0, 0.0, 0.1667, 0.02083, 0.1667, 0.02083, 0.08333, 0.0, 0.08333, 0.0, 0.25, 0.02083, 0.25, 0.02083, 0.1667, 0.0, 0.1667, 0.0, 0.3333, 0.02083, 0.3333, 0.02083, 0.25, 0.0, 0.25, 0.0, 0.4167, 0.02083, 0.4167, 0.02083, 0.3333, 0.0, 0.3333, 0.0, 0.5, 0.02083, 0.5, 0.02083, 0.4167, 0.0, 0.4167, 0.0, 0.5833, 0.02083, 0.5833, 0.02083, 0.5, 0.0, 0.5, 0.0, 0.6667, 0.02083, 0.6667, 0.02083, 0.5833, 0.0, 0.5833, 0.0, 0.75, 0.02083, 0.75, 0.02083, 0.6667, 0.0, 0.6667, 0.0, 0.8333, 0.02083, 0.8333, 0.02083, 0.75, 0.0, 0.75, 0.0, 0.9167, 0.02083, 0.9167, 0.02083, 0.8333, 0.0, 0.8333, 0.02083, 1.0, 0.04167, 1.0, 0.04167, 0.9167, 0.02083, 0.9167, 0.02083, 0.08333, 0.04167, 0.08333, 0.04167, 0.0, 0.02083, 0.0, 0.02083, 0.1667, 0.04167, 0.1667, 0.04167, 0.08333, 0.02083, 0.08333, 0.02083, 0.25, 0.04167, 0.25, 0.04167, 0.1667, 0.02083, 0.1667, 0.02083, 0.3333, 0.04167, 0.3333, 0.04167, 0.25, 0.02083, 0.25, 0.02083, 0.4167, 0.04167, 0.4167, 0.04167, 0.3333, 0.02083, 0.3333, 0.02083, 0.5, 0.04167, 0.5, 0.04167, 0.4167, 0.02083, 0.4167, 0.02083, 0.5833, 0.04167, 0.5833, 0.04167, 0.5, 0.02083, 0.5, 0.02083, 0.6667, 0.04167, 0.6667, 0.04167, 0.5833, 0.02083, 0.5833, 0.02083, 0.75, 0.04167, 0.75, 0.04167, 0.6667, 0.02083, 0.6667, 0.02083, 0.8333, 0.04167, 0.8333, 0.04167, 0.75, 0.02083, 0.75, 0.02083, 0.9167, 0.04167, 0.9167, 0.04167, 0.8333, 0.02083, 0.8333, 0.04167, 1.0, 0.0625, 1.0, 0.0625, 0.9167, 0.04167, 0.9167, 0.04167, 0.08333, 0.0625, 0.08333, 0.0625, 0.0, 0.04167, 0.0, 0.04167, 0.1667, 0.0625, 0.1667, 0.0625, 0.08333, 0.04167, 0.08333, 0.04167, 0.25, 0.0625, 0.25, 0.0625, 0.1667, 0.04167, 0.1667, 0.04167, 0.3333, 0.0625, 0.3333, 0.0625, 0.25, 0.04167, 0.25, 0.04167, 0.4167, 0.0625, 0.4167, 0.0625, 0.3333, 0.04167, 0.3333, 0.04167, 0.5, 0.0625, 0.5, 0.0625, 0.4167, 0.04167, 0.4167, 0.04167, 0.5833, 0.0625, 0.5833, 0.0625, 0.5, 0.04167, 0.5, 0.04167, 0.6667, 0.0625, 0.6667, 0.0625, 0.5833, 0.04167, 0.5833, 0.04167, 0.75, 0.0625, 0.75, 0.0625, 0.6667, 0.04167, 0.6667, 0.04167, 0.8333, 0.0625, 0.8333, 0.0625, 0.75, 0.04167, 0.75, 0.04167, 0.9167, 0.0625, 0.9167, 0.0625, 0.8333, 0.04167, 0.8333, 0.0625, 1.0, 0.08333, 1.0, 0.08333, 0.9167, 0.0625, 0.9167, 0.0625, 0.08333, 0.08333, 0.08333, 0.08333, 0.0, 0.0625, 0.0, 0.0625, 0.1667, 0.08333, 0.1667, 0.08333, 0.08333, 0.0625, 0.08333, 0.0625, 0.25, 0.08333, 0.25, 0.08333, 0.1667, 0.0625, 0.1667, 0.0625, 0.3333, 0.08333, 0.3333, 0.08333, 0.25, 0.0625, 0.25, 0.0625, 0.4167, 0.08333, 0.4167, 0.08333, 0.3333, 0.0625, 0.3333, 0.0625, 0.5, 0.08333, 0.5, 0.08333, 0.4167, 0.0625, 0.4167, 0.0625, 0.5833, 0.08333, 0.5833, 0.08333, 0.5, 0.0625, 0.5, 0.0625, 0.6667, 0.08333, 0.6667, 0.08333, 0.5833, 0.0625, 0.5833, 0.0625, 0.75, 0.08333, 0.75, 0.08333, 0.6667, 0.0625, 0.6667, 0.0625, 0.8333, 0.08333, 0.8333, 0.08333, 0.75, 0.0625, 0.75, 0.0625, 0.9167, 0.08333, 0.9167, 0.08333, 0.8333, 0.0625, 0.8333, 0.08333, 1.0, 0.1042, 1.0, 0.1042, 0.9167, 0.08333, 0.9167, 0.08333, 0.08333, 0.1042, 0.08333, 0.1042, 0.0, 0.08333, 0.0, 0.08333, 0.1667, 0.1042, 0.1667, 0.1042, 0.08333, 0.08333, 0.08333, 0.08333, 0.25, 0.1042, 0.25, 0.1042, 0.1667, 0.08333, 0.1667, 0.08333, 0.3333, 0.1042, 0.3333, 0.1042, 0.25, 0.08333, 0.25, 0.08333, 0.4167, 0.1042, 0.4167, 0.1042, 0.3333, 0.08333, 0.3333, 0.08333, 0.5, 0.1042, 0.5, 0.1042, 0.4167, 0.08333, 0.4167, 0.08333, 0.5833, 0.1042, 0.5833, 0.1042, 0.5, 0.08333, 0.5, 0.08333, 0.6667, 0.1042, 0.6667, 0.1042, 0.5833, 0.08333, 0.5833, 0.08333, 0.75, 0.1042, 0.75, 0.1042, 0.6667, 0.08333, 0.6667, 0.08333, 0.8333, 0.1042, 0.8333, 0.1042, 0.75, 0.08333, 0.75, 0.08333, 0.9167, 0.1042, 0.9167, 0.1042, 0.8333, 0.08333, 0.8333, 0.1042, 1.0, 0.125, 1.0, 0.125, 0.9167, 0.1042, 0.9167, 0.1042, 0.08333, 0.125, 0.08333, 0.125, 0.0, 0.1042, 0.0, 0.1042, 0.1667, 0.125, 0.1667, 0.125, 0.08333, 0.1042, 0.08333, 0.1042, 0.25, 0.125, 0.25, 0.125, 0.1667, 0.1042, 0.1667, 0.1042, 0.3333, 0.125, 0.3333, 0.125, 0.25, 0.1042, 0.25, 0.1042, 0.4167, 0.125, 0.4167, 0.125, 0.3333, 0.1042, 0.3333, 0.1042, 0.5, 0.125, 0.5, 0.125, 0.4167, 0.1042, 0.4167, 0.1042, 0.5833, 0.125, 0.5833, 0.125, 0.5, 0.1042, 0.5, 0.1042, 0.6667, 0.125, 0.6667, 0.125, 0.5833, 0.1042, 0.5833, 0.1042, 0.75, 0.125, 0.75, 0.125, 0.6667, 0.1042, 0.6667, 0.1042, 0.8333, 0.125, 0.8333, 0.125, 0.75, 0.1042, 0.75, 0.1042, 0.9167, 0.125, 0.9167, 0.125, 0.8333, 0.1042, 0.8333, 0.125, 1.0, 0.1458, 1.0, 0.1458, 0.9167, 0.125, 0.9167, 0.125, 0.08333, 0.1458, 0.08333, 0.1458, 0.0, 0.125, 0.0, 0.125, 0.1667, 0.1458, 0.1667, 0.1458, 0.08333, 0.125, 0.08333, 0.125, 0.25, 0.1458, 0.25, 0.1458, 0.1667, 0.125, 0.1667, 0.125, 0.3333, 0.1458, 0.3333, 0.1458, 0.25, 0.125, 0.25, 0.125, 0.4167, 0.1458, 0.4167, 0.1458, 0.3333, 0.125, 0.3333, 0.125, 0.5, 0.1458, 0.5, 0.1458, 0.4167, 0.125, 0.4167, 0.125, 0.5833, 0.1458, 0.5833, 0.1458, 0.5, 0.125, 0.5, 0.125, 0.6667, 0.1458, 0.6667, 0.1458, 0.5833, 0.125, 0.5833, 0.125, 0.75, 0.1458, 0.75, 0.1458, 0.6667, 0.125, 0.6667, 0.125, 0.8333, 0.1458, 0.8333, 0.1458, 0.75, 0.125, 0.75, 0.125, 0.9167, 0.1458, 0.9167, 0.1458, 0.8333, 0.125, 0.8333, 0.1458, 1.0, 0.1667, 1.0, 0.1667, 0.9167, 0.1458, 0.9167, 0.1458, 0.08333, 0.1667, 0.08333, 0.1667, 0.0, 0.1458, 0.0, 0.1458, 0.1667, 0.1667, 0.1667, 0.1667, 0.08333, 0.1458, 0.08333, 0.1458, 0.25, 0.1667, 0.25, 0.1667, 0.1667, 0.1458, 0.1667, 0.1458, 0.3333, 0.1667, 0.3333, 0.1667, 0.25, 0.1458, 0.25, 0.1458, 0.4167, 0.1667, 0.4167, 0.1667, 0.3333, 0.1458, 0.3333, 0.1458, 0.5, 0.1667, 0.5, 0.1667, 0.4167, 0.1458, 0.4167, 0.1458, 0.5833, 0.1667, 0.5833, 0.1667, 0.5, 0.1458, 0.5, 0.1458, 0.6667, 0.1667, 0.6667, 0.1667, 0.5833, 0.1458, 0.5833, 0.1458, 0.75, 0.1667, 0.75, 0.1667, 0.6667, 0.1458, 0.6667, 0.1458, 0.8333, 0.1667, 0.8333, 0.1667, 0.75, 0.1458, 0.75, 0.1458, 0.9167, 0.1667, 0.9167, 0.1667, 0.8333, 0.1458, 0.8333, 0.1667, 1.0, 0.1875, 1.0, 0.1875, 0.9167, 0.1667, 0.9167, 0.1667, 0.08333, 0.1875, 0.08333, 0.1875, 0.0, 0.1667, 0.0, 0.1667, 0.1667, 0.1875, 0.1667, 0.1875, 0.08333, 0.1667, 0.08333, 0.1667, 0.25, 0.1875, 0.25, 0.1875, 0.1667, 0.1667, 0.1667, 0.1667, 0.3333, 0.1875, 0.3333, 0.1875, 0.25, 0.1667, 0.25, 0.1667, 0.4167, 0.1875, 0.4167, 0.1875, 0.3333, 0.1667, 0.3333, 0.1667, 0.5, 0.1875, 0.5, 0.1875, 0.4167, 0.1667, 0.4167, 0.1667, 0.5833, 0.1875, 0.5833, 0.1875, 0.5, 0.1667, 0.5, 0.1667, 0.6667, 0.1875, 0.6667, 0.1875, 0.5833, 0.1667, 0.5833, 0.1667, 0.75, 0.1875, 0.75, 0.1875, 0.6667, 0.1667, 0.6667, 0.1667, 0.8333, 0.1875, 0.8333, 0.1875, 0.75, 0.1667, 0.75, 0.1667, 0.9167, 0.1875, 0.9167, 0.1875, 0.8333, 0.1667, 0.8333, 0.1875, 1.0, 0.2083, 1.0, 0.2083, 0.9167, 0.1875, 0.9167, 0.1875, 0.08333, 0.2083, 0.08333, 0.2083, 0.0, 0.1875, 0.0, 0.1875, 0.1667, 0.2083, 0.1667, 0.2083, 0.08333, 0.1875, 0.08333, 0.1875, 0.25, 0.2083, 0.25, 0.2083, 0.1667, 0.1875, 0.1667, 0.1875, 0.3333, 0.2083, 0.3333, 0.2083, 0.25, 0.1875, 0.25, 0.1875, 0.4167, 0.2083, 0.4167, 0.2083, 0.3333, 0.1875, 0.3333, 0.1875, 0.5, 0.2083, 0.5, 0.2083, 0.4167, 0.1875, 0.4167, 0.1875, 0.5833, 0.2083, 0.5833, 0.2083, 0.5, 0.1875, 0.5, 0.1875, 0.6667, 0.2083, 0.6667, 0.2083, 0.5833, 0.1875, 0.5833, 0.1875, 0.75, 0.2083, 0.75, 0.2083, 0.6667, 0.1875, 0.6667, 0.1875, 0.8333, 0.2083, 0.8333, 0.2083, 0.75, 0.1875, 0.75, 0.1875, 0.9167, 0.2083, 0.9167, 0.2083, 0.8333, 0.1875, 0.8333, 0.2083, 1.0, 0.2292, 1.0, 0.2292, 0.9167, 0.2083, 0.9167, 0.2083, 0.08333, 0.2292, 0.08333, 0.2292, 0.0, 0.2083, 0.0, 0.2083, 0.1667, 0.2292, 0.1667, 0.2292, 0.08333, 0.2083, 0.08333, 0.2083, 0.25, 0.2292, 0.25, 0.2292, 0.1667, 0.2083, 0.1667, 0.2083, 0.3333, 0.2292, 0.3333, 0.2292, 0.25, 0.2083, 0.25, 0.2083, 0.4167, 0.2292, 0.4167, 0.2292, 0.3333, 0.2083, 0.3333, 0.2083, 0.5, 0.2292, 0.5, 0.2292, 0.4167, 0.2083, 0.4167, 0.2083, 0.5833, 0.2292, 0.5833, 0.2292, 0.5, 0.2083, 0.5, 0.2083, 0.6667, 0.2292, 0.6667, 0.2292, 0.5833, 0.2083, 0.5833, 0.2083, 0.75, 0.2292, 0.75, 0.2292, 0.6667, 0.2083, 0.6667, 0.2083, 0.8333, 0.2292, 0.8333, 0.2292, 0.75, 0.2083, 0.75, 0.2083, 0.9167, 0.2292, 0.9167, 0.2292, 0.8333, 0.2083, 0.8333, 0.2292, 1.0, 0.25, 1.0, 0.25, 0.9167, 0.2292, 0.9167, 0.2292, 0.08333, 0.25, 0.08333, 0.25, 0.0, 0.2292, 0.0, 0.2292, 0.1667, 0.25, 0.1667, 0.25, 0.08333, 0.2292, 0.08333, 0.2292, 0.25, 0.25, 0.25, 0.25, 0.1667, 0.2292, 0.1667, 0.2292, 0.3333, 0.25, 0.3333, 0.25, 0.25, 0.2292, 0.25, 0.2292, 0.4167, 0.25, 0.4167, 0.25, 0.3333, 0.2292, 0.3333, 0.2292, 0.5, 0.25, 0.5, 0.25, 0.4167, 0.2292, 0.4167, 0.2292, 0.5833, 0.25, 0.5833, 0.25, 0.5, 0.2292, 0.5, 0.2292, 0.6667, 0.25, 0.6667, 0.25, 0.5833, 0.2292, 0.5833, 0.2292, 0.75, 0.25, 0.75, 0.25, 0.6667, 0.2292, 0.6667, 0.2292, 0.8333, 0.25, 0.8333, 0.25, 0.75, 0.2292, 0.75, 0.2292, 0.9167, 0.25, 0.9167, 0.25, 0.8333, 0.2292, 0.8333, 0.25, 1.0, 0.2708, 1.0, 0.2708, 0.9167, 0.25, 0.9167, 0.25, 0.08333, 0.2708, 0.08333, 0.2708, 0.0, 0.25, 0.0, 0.25, 0.1667, 0.2708, 0.1667, 0.2708, 0.08333, 0.25, 0.08333, 0.25, 0.25, 0.2708, 0.25, 0.2708, 0.1667, 0.25, 0.1667, 0.25, 0.3333, 0.2708, 0.3333, 0.2708, 0.25, 0.25, 0.25, 0.25, 0.4167, 0.2708, 0.4167, 0.2708, 0.3333, 0.25, 0.3333, 0.25, 0.5, 0.2708, 0.5, 0.2708, 0.4167, 0.25, 0.4167, 0.25, 0.5833, 0.2708, 0.5833, 0.2708, 0.5, 0.25, 0.5, 0.25, 0.6667, 0.2708, 0.6667, 0.2708, 0.5833, 0.25, 0.5833, 0.25, 0.75, 0.2708, 0.75, 0.2708, 0.6667, 0.25, 0.6667, 0.25, 0.8333, 0.2708, 0.8333, 0.2708, 0.75, 0.25, 0.75, 0.25, 0.9167, 0.2708, 0.9167, 0.2708, 0.8333, 0.25, 0.8333, 0.2708, 1.0, 0.2917, 1.0, 0.2917, 0.9167, 0.2708, 0.9167, 0.2708, 0.08333, 0.2917, 0.08333, 0.2917, 0.0, 0.2708, 0.0, 0.2708, 0.1667, 0.2917, 0.1667, 0.2917, 0.08333, 0.2708, 0.08333, 0.2708, 0.25, 0.2917, 0.25, 0.2917, 0.1667, 0.2708, 0.1667, 0.2708, 0.3333, 0.2917, 0.3333, 0.2917, 0.25, 0.2708, 0.25, 0.2708, 0.4167, 0.2917, 0.4167, 0.2917, 0.3333, 0.2708, 0.3333, 0.2708, 0.5, 0.2917, 0.5, 0.2917, 0.4167, 0.2708, 0.4167, 0.2708, 0.5833, 0.2917, 0.5833, 0.2917, 0.5, 0.2708, 0.5, 0.2708, 0.6667, 0.2917, 0.6667, 0.2917, 0.5833, 0.2708, 0.5833, 0.2708, 0.75, 0.2917, 0.75, 0.2917, 0.6667, 0.2708, 0.6667, 0.2708, 0.8333, 0.2917, 0.8333, 0.2917, 0.75, 0.2708, 0.75, 0.2708, 0.9167, 0.2917, 0.9167, 0.2917, 0.8333, 0.2708, 0.8333, 0.2917, 1.0, 0.3125, 1.0, 0.3125, 0.9167, 0.2917, 0.9167, 0.2917, 0.08333, 0.3125, 0.08333, 0.3125, 0.0, 0.2917, 0.0, 0.2917, 0.1667, 0.3125, 0.1667, 0.3125, 0.08333, 0.2917, 0.08333, 0.2917, 0.25, 0.3125, 0.25, 0.3125, 0.1667, 0.2917, 0.1667, 0.2917, 0.3333, 0.3125, 0.3333, 0.3125, 0.25, 0.2917, 0.25, 0.2917, 0.4167, 0.3125, 0.4167, 0.3125, 0.3333, 0.2917, 0.3333, 0.2917, 0.5, 0.3125, 0.5, 0.3125, 0.4167, 0.2917, 0.4167, 0.2917, 0.5833, 0.3125, 0.5833, 0.3125, 0.5, 0.2917, 0.5, 0.2917, 0.6667, 0.3125, 0.6667, 0.3125, 0.5833, 0.2917, 0.5833, 0.2917, 0.75, 0.3125, 0.75, 0.3125, 0.6667, 0.2917, 0.6667, 0.2917, 0.8333, 0.3125, 0.8333, 0.3125, 0.75, 0.2917, 0.75, 0.2917, 0.9167, 0.3125, 0.9167, 0.3125, 0.8333, 0.2917, 0.8333, 0.3125, 1.0, 0.3333, 1.0, 0.3333, 0.9167, 0.3125, 0.9167, 0.3125, 0.08333, 0.3333, 0.08333, 0.3333, 0.0, 0.3125, 0.0, 0.3125, 0.1667, 0.3333, 0.1667, 0.3333, 0.08333, 0.3125, 0.08333, 0.3125, 0.25, 0.3333, 0.25, 0.3333, 0.1667, 0.3125, 0.1667, 0.3125, 0.3333, 0.3333, 0.3333, 0.3333, 0.25, 0.3125, 0.25, 0.3125, 0.4167, 0.3333, 0.4167, 0.3333, 0.3333, 0.3125, 0.3333, 0.3125, 0.5, 0.3333, 0.5, 0.3333, 0.4167, 0.3125, 0.4167, 0.3125, 0.5833, 0.3333, 0.5833, 0.3333, 0.5, 0.3125, 0.5, 0.3125, 0.6667, 0.3333, 0.6667, 0.3333, 0.5833, 0.3125, 0.5833, 0.3125, 0.75, 0.3333, 0.75, 0.3333, 0.6667, 0.3125, 0.6667, 0.3125, 0.8333, 0.3333, 0.8333, 0.3333, 0.75, 0.3125, 0.75, 0.3125, 0.9167, 0.3333, 0.9167, 0.3333, 0.8333, 0.3125, 0.8333, 0.3333, 1.0, 0.3542, 1.0, 0.3542, 0.9167, 0.3333, 0.9167, 0.3333, 0.08333, 0.3542, 0.08333, 0.3542, 0.0, 0.3333, 0.0, 0.3333, 0.1667, 0.3542, 0.1667, 0.3542, 0.08333, 0.3333, 0.08333, 0.3333, 0.25, 0.3542, 0.25, 0.3542, 0.1667, 0.3333, 0.1667, 0.3333, 0.3333, 0.3542, 0.3333, 0.3542, 0.25, 0.3333, 0.25, 0.3333, 0.4167, 0.3542, 0.4167, 0.3542, 0.3333, 0.3333, 0.3333, 0.3333, 0.5, 0.3542, 0.5, 0.3542, 0.4167, 0.3333, 0.4167, 0.3333, 0.5833, 0.3542, 0.5833, 0.3542, 0.5, 0.3333, 0.5, 0.3333, 0.6667, 0.3542, 0.6667, 0.3542, 0.5833, 0.3333, 0.5833, 0.3333, 0.75, 0.3542, 0.75, 0.3542, 0.6667, 0.3333, 0.6667, 0.3333, 0.8333, 0.3542, 0.8333, 0.3542, 0.75, 0.3333, 0.75, 0.3333, 0.9167, 0.3542, 0.9167, 0.3542, 0.8333, 0.3333, 0.8333, 0.3542, 1.0, 0.375, 1.0, 0.375, 0.9167, 0.3542, 0.9167, 0.3542, 0.08333, 0.375, 0.08333, 0.375, 0.0, 0.3542, 0.0, 0.3542, 0.1667, 0.375, 0.1667, 0.375, 0.08333, 0.3542, 0.08333, 0.3542, 0.25, 0.375, 0.25, 0.375, 0.1667, 0.3542, 0.1667, 0.3542, 0.3333, 0.375, 0.3333, 0.375, 0.25, 0.3542, 0.25, 0.3542, 0.4167, 0.375, 0.4167, 0.375, 0.3333, 0.3542, 0.3333, 0.3542, 0.5, 0.375, 0.5, 0.375, 0.4167, 0.3542, 0.4167, 0.3542, 0.5833, 0.375, 0.5833, 0.375, 0.5, 0.3542, 0.5, 0.3542, 0.6667, 0.375, 0.6667, 0.375, 0.5833, 0.3542, 0.5833, 0.3542, 0.75, 0.375, 0.75, 0.375, 0.6667, 0.3542, 0.6667, 0.3542, 0.8333, 0.375, 0.8333, 0.375, 0.75, 0.3542, 0.75, 0.3542, 0.9167, 0.375, 0.9167, 0.375, 0.8333, 0.3542, 0.8333, 0.375, 1.0, 0.3958, 1.0, 0.3958, 0.9167, 0.375, 0.9167, 0.375, 0.08333, 0.3958, 0.08333, 0.3958, 0.0, 0.375, 0.0, 0.375, 0.1667, 0.3958, 0.1667, 0.3958, 0.08333, 0.375, 0.08333, 0.375, 0.25, 0.3958, 0.25, 0.3958, 0.1667, 0.375, 0.1667, 0.375, 0.3333, 0.3958, 0.3333, 0.3958, 0.25, 0.375, 0.25, 0.375, 0.4167, 0.3958, 0.4167, 0.3958, 0.3333, 0.375, 0.3333, 0.375, 0.5, 0.3958, 0.5, 0.3958, 0.4167, 0.375, 0.4167, 0.375, 0.5833, 0.3958, 0.5833, 0.3958, 0.5, 0.375, 0.5, 0.375, 0.6667, 0.3958, 0.6667, 0.3958, 0.5833, 0.375, 0.5833, 0.375, 0.75, 0.3958, 0.75, 0.3958, 0.6667, 0.375, 0.6667, 0.375, 0.8333, 0.3958, 0.8333, 0.3958, 0.75, 0.375, 0.75, 0.375, 0.9167, 0.3958, 0.9167, 0.3958, 0.8333, 0.375, 0.8333, 0.3958, 1.0, 0.4167, 1.0, 0.4167, 0.9167, 0.3958, 0.9167, 0.3958, 0.08333, 0.4167, 0.08333, 0.4167, 0.0, 0.3958, 0.0, 0.3958, 0.1667, 0.4167, 0.1667, 0.4167, 0.08333, 0.3958, 0.08333, 0.3958, 0.25, 0.4167, 0.25, 0.4167, 0.1667, 0.3958, 0.1667, 0.3958, 0.3333, 0.4167, 0.3333, 0.4167, 0.25, 0.3958, 0.25, 0.3958, 0.4167, 0.4167, 0.4167, 0.4167, 0.3333, 0.3958, 0.3333, 0.3958, 0.5, 0.4167, 0.5, 0.4167, 0.4167, 0.3958, 0.4167, 0.3958, 0.5833, 0.4167, 0.5833, 0.4167, 0.5, 0.3958, 0.5, 0.3958, 0.6667, 0.4167, 0.6667, 0.4167, 0.5833, 0.3958, 0.5833, 0.3958, 0.75, 0.4167, 0.75, 0.4167, 0.6667, 0.3958, 0.6667, 0.3958, 0.8333, 0.4167, 0.8333, 0.4167, 0.75, 0.3958, 0.75, 0.3958, 0.9167, 0.4167, 0.9167, 0.4167, 0.8333, 0.3958, 0.8333, 0.4167, 1.0, 0.4375, 1.0, 0.4375, 0.9167, 0.4167, 0.9167, 0.4167, 0.08333, 0.4375, 0.08333, 0.4375, 0.0, 0.4167, 0.0, 0.4167, 0.1667, 0.4375, 0.1667, 0.4375, 0.08333, 0.4167, 0.08333, 0.4167, 0.25, 0.4375, 0.25, 0.4375, 0.1667, 0.4167, 0.1667, 0.4167, 0.3333, 0.4375, 0.3333, 0.4375, 0.25, 0.4167, 0.25, 0.4167, 0.4167, 0.4375, 0.4167, 0.4375, 0.3333, 0.4167, 0.3333, 0.4167, 0.5, 0.4375, 0.5, 0.4375, 0.4167, 0.4167, 0.4167, 0.4167, 0.5833, 0.4375, 0.5833, 0.4375, 0.5, 0.4167, 0.5, 0.4167, 0.6667, 0.4375, 0.6667, 0.4375, 0.5833, 0.4167, 0.5833, 0.4167, 0.75, 0.4375, 0.75, 0.4375, 0.6667, 0.4167, 0.6667, 0.4167, 0.8333, 0.4375, 0.8333, 0.4375, 0.75, 0.4167, 0.75, 0.4167, 0.9167, 0.4375, 0.9167, 0.4375, 0.8333, 0.4167, 0.8333, 0.4375, 1.0, 0.4583, 1.0, 0.4583, 0.9167, 0.4375, 0.9167, 0.4375, 0.08333, 0.4583, 0.08333, 0.4583, 0.0, 0.4375, 0.0, 0.4375, 0.1667, 0.4583, 0.1667, 0.4583, 0.08333, 0.4375, 0.08333, 0.4375, 0.25, 0.4583, 0.25, 0.4583, 0.1667, 0.4375, 0.1667, 0.4375, 0.3333, 0.4583, 0.3333, 0.4583, 0.25, 0.4375, 0.25, 0.4375, 0.4167, 0.4583, 0.4167, 0.4583, 0.3333, 0.4375, 0.3333, 0.4375, 0.5, 0.4583, 0.5, 0.4583, 0.4167, 0.4375, 0.4167, 0.4375, 0.5833, 0.4583, 0.5833, 0.4583, 0.5, 0.4375, 0.5, 0.4375, 0.6667, 0.4583, 0.6667, 0.4583, 0.5833, 0.4375, 0.5833, 0.4375, 0.75, 0.4583, 0.75, 0.4583, 0.6667, 0.4375, 0.6667, 0.4375, 0.8333, 0.4583, 0.8333, 0.4583, 0.75, 0.4375, 0.75, 0.4375, 0.9167, 0.4583, 0.9167, 0.4583, 0.8333, 0.4375, 0.8333, 0.4583, 1.0, 0.4792, 1.0, 0.4792, 0.9167, 0.4583, 0.9167, 0.4583, 0.08333, 0.4792, 0.08333, 0.4792, 0.0, 0.4583, 0.0, 0.4583, 0.1667, 0.4792, 0.1667, 0.4792, 0.08333, 0.4583, 0.08333, 0.4583, 0.25, 0.4792, 0.25, 0.4792, 0.1667, 0.4583, 0.1667, 0.4583, 0.3333, 0.4792, 0.3333, 0.4792, 0.25, 0.4583, 0.25, 0.4583, 0.4167, 0.4792, 0.4167, 0.4792, 0.3333, 0.4583, 0.3333, 0.4583, 0.5, 0.4792, 0.5, 0.4792, 0.4167, 0.4583, 0.4167, 0.4583, 0.5833, 0.4792, 0.5833, 0.4792, 0.5, 0.4583, 0.5, 0.4583, 0.6667, 0.4792, 0.6667, 0.4792, 0.5833, 0.4583, 0.5833, 0.4583, 0.75, 0.4792, 0.75, 0.4792, 0.6667, 0.4583, 0.6667, 0.4583, 0.8333, 0.4792, 0.8333, 0.4792, 0.75, 0.4583, 0.75, 0.4583, 0.9167, 0.4792, 0.9167, 0.4792, 0.8333, 0.4583, 0.8333, 0.4792, 1.0, 0.5, 1.0, 0.5, 0.9167, 0.4792, 0.9167, 0.4792, 0.08333, 0.5, 0.08333, 0.5, 0.0, 0.4792, 0.0, 0.4792, 0.1667, 0.5, 0.1667, 0.5, 0.08333, 0.4792, 0.08333, 0.4792, 0.25, 0.5, 0.25, 0.5, 0.1667, 0.4792, 0.1667, 0.4792, 0.3333, 0.5, 0.3333, 0.5, 0.25, 0.4792, 0.25, 0.4792, 0.4167, 0.5, 0.4167, 0.5, 0.3333, 0.4792, 0.3333, 0.4792, 0.5, 0.5, 0.5, 0.5, 0.4167, 0.4792, 0.4167, 0.4792, 0.5833, 0.5, 0.5833, 0.5, 0.5, 0.4792, 0.5, 0.4792, 0.6667, 0.5, 0.6667, 0.5, 0.5833, 0.4792, 0.5833, 0.4792, 0.75, 0.5, 0.75, 0.5, 0.6667, 0.4792, 0.6667, 0.4792, 0.8333, 0.5, 0.8333, 0.5, 0.75, 0.4792, 0.75, 0.4792, 0.9167, 0.5, 0.9167, 0.5, 0.8333, 0.4792, 0.8333, 0.5, 1.0, 0.5208, 1.0, 0.5208, 0.9167, 0.5, 0.9167, 0.5, 0.08333, 0.5208, 0.08333, 0.5208, 0.0, 0.5, 0.0, 0.5, 0.1667, 0.5208, 0.1667, 0.5208, 0.08333, 0.5, 0.08333, 0.5, 0.25, 0.5208, 0.25, 0.5208, 0.1667, 0.5, 0.1667, 0.5, 0.3333, 0.5208, 0.3333, 0.5208, 0.25, 0.5, 0.25, 0.5, 0.4167, 0.5208, 0.4167, 0.5208, 0.3333, 0.5, 0.3333, 0.5, 0.5, 0.5208, 0.5, 0.5208, 0.4167, 0.5, 0.4167, 0.5, 0.5833, 0.5208, 0.5833, 0.5208, 0.5, 0.5, 0.5, 0.5, 0.6667, 0.5208, 0.6667, 0.5208, 0.5833, 0.5, 0.5833, 0.5, 0.75, 0.5208, 0.75, 0.5208, 0.6667, 0.5, 0.6667, 0.5, 0.8333, 0.5208, 0.8333, 0.5208, 0.75, 0.5, 0.75, 0.5, 0.9167, 0.5208, 0.9167, 0.5208, 0.8333, 0.5, 0.8333, 0.5208, 1.0, 0.5417, 1.0, 0.5417, 0.9167, 0.5208, 0.9167, 0.5208, 0.08333, 0.5417, 0.08333, 0.5417, 0.0, 0.5208, 0.0, 0.5208, 0.1667, 0.5417, 0.1667, 0.5417, 0.08333, 0.5208, 0.08333, 0.5208, 0.25, 0.5417, 0.25, 0.5417, 0.1667, 0.5208, 0.1667, 0.5208, 0.3333, 0.5417, 0.3333, 0.5417, 0.25, 0.5208, 0.25, 0.5208, 0.4167, 0.5417, 0.4167, 0.5417, 0.3333, 0.5208, 0.3333, 0.5208, 0.5, 0.5417, 0.5, 0.5417, 0.4167, 0.5208, 0.4167, 0.5208, 0.5833, 0.5417, 0.5833, 0.5417, 0.5, 0.5208, 0.5, 0.5208, 0.6667, 0.5417, 0.6667, 0.5417, 0.5833, 0.5208, 0.5833, 0.5208, 0.75, 0.5417, 0.75, 0.5417, 0.6667, 0.5208, 0.6667, 0.5208, 0.8333, 0.5417, 0.8333, 0.5417, 0.75, 0.5208, 0.75, 0.5208, 0.9167, 0.5417, 0.9167, 0.5417, 0.8333, 0.5208, 0.8333, 0.5417, 1.0, 0.5625, 1.0, 0.5625, 0.9167, 0.5417, 0.9167, 0.5417, 0.08333, 0.5625, 0.08333, 0.5625, 0.0, 0.5417, 0.0, 0.5417, 0.1667, 0.5625, 0.1667, 0.5625, 0.08333, 0.5417, 0.08333, 0.5417, 0.25, 0.5625, 0.25, 0.5625, 0.1667, 0.5417, 0.1667, 0.5417, 0.3333, 0.5625, 0.3333, 0.5625, 0.25, 0.5417, 0.25, 0.5417, 0.4167, 0.5625, 0.4167, 0.5625, 0.3333, 0.5417, 0.3333, 0.5417, 0.5, 0.5625, 0.5, 0.5625, 0.4167, 0.5417, 0.4167, 0.5417, 0.5833, 0.5625, 0.5833, 0.5625, 0.5, 0.5417, 0.5, 0.5417, 0.6667, 0.5625, 0.6667, 0.5625, 0.5833, 0.5417, 0.5833, 0.5417, 0.75, 0.5625, 0.75, 0.5625, 0.6667, 0.5417, 0.6667, 0.5417, 0.8333, 0.5625, 0.8333, 0.5625, 0.75, 0.5417, 0.75, 0.5417, 0.9167, 0.5625, 0.9167, 0.5625, 0.8333, 0.5417, 0.8333, 0.5625, 1.0, 0.5833, 1.0, 0.5833, 0.9167, 0.5625, 0.9167, 0.5625, 0.08333, 0.5833, 0.08333, 0.5833, 0.0, 0.5625, 0.0, 0.5625, 0.1667, 0.5833, 0.1667, 0.5833, 0.08333, 0.5625, 0.08333, 0.5625, 0.25, 0.5833, 0.25, 0.5833, 0.1667, 0.5625, 0.1667, 0.5625, 0.3333, 0.5833, 0.3333, 0.5833, 0.25, 0.5625, 0.25, 0.5625, 0.4167, 0.5833, 0.4167, 0.5833, 0.3333, 0.5625, 0.3333, 0.5625, 0.5, 0.5833, 0.5, 0.5833, 0.4167, 0.5625, 0.4167, 0.5625, 0.5833, 0.5833, 0.5833, 0.5833, 0.5, 0.5625, 0.5, 0.5625, 0.6667, 0.5833, 0.6667, 0.5833, 0.5833, 0.5625, 0.5833, 0.5625, 0.75, 0.5833, 0.75, 0.5833, 0.6667, 0.5625, 0.6667, 0.5625, 0.8333, 0.5833, 0.8333, 0.5833, 0.75, 0.5625, 0.75, 0.5625, 0.9167, 0.5833, 0.9167, 0.5833, 0.8333, 0.5625, 0.8333, 0.5833, 1.0, 0.6042, 1.0, 0.6042, 0.9167, 0.5833, 0.9167, 0.5833, 0.08333, 0.6042, 0.08333, 0.6042, 0.0, 0.5833, 0.0, 0.5833, 0.1667, 0.6042, 0.1667, 0.6042, 0.08333, 0.5833, 0.08333, 0.5833, 0.25, 0.6042, 0.25, 0.6042, 0.1667, 0.5833, 0.1667, 0.5833, 0.3333, 0.6042, 0.3333, 0.6042, 0.25, 0.5833, 0.25, 0.5833, 0.4167, 0.6042, 0.4167, 0.6042, 0.3333, 0.5833, 0.3333, 0.5833, 0.5, 0.6042, 0.5, 0.6042, 0.4167, 0.5833, 0.4167, 0.5833, 0.5833, 0.6042, 0.5833, 0.6042, 0.5, 0.5833, 0.5, 0.5833, 0.6667, 0.6042, 0.6667, 0.6042, 0.5833, 0.5833, 0.5833, 0.5833, 0.75, 0.6042, 0.75, 0.6042, 0.6667, 0.5833, 0.6667, 0.5833, 0.8333, 0.6042, 0.8333, 0.6042, 0.75, 0.5833, 0.75, 0.5833, 0.9167, 0.6042, 0.9167, 0.6042, 0.8333, 0.5833, 0.8333, 0.6042, 1.0, 0.625, 1.0, 0.625, 0.9167, 0.6042, 0.9167, 0.6042, 0.08333, 0.625, 0.08333, 0.625, 0.0, 0.6042, 0.0, 0.6042, 0.1667, 0.625, 0.1667, 0.625, 0.08333, 0.6042, 0.08333, 0.6042, 0.25, 0.625, 0.25, 0.625, 0.1667, 0.6042, 0.1667, 0.6042, 0.3333, 0.625, 0.3333, 0.625, 0.25, 0.6042, 0.25, 0.6042, 0.4167, 0.625, 0.4167, 0.625, 0.3333, 0.6042, 0.3333, 0.6042, 0.5, 0.625, 0.5, 0.625, 0.4167, 0.6042, 0.4167, 0.6042, 0.5833, 0.625, 0.5833, 0.625, 0.5, 0.6042, 0.5, 0.6042, 0.6667, 0.625, 0.6667, 0.625, 0.5833, 0.6042, 0.5833, 0.6042, 0.75, 0.625, 0.75, 0.625, 0.6667, 0.6042, 0.6667, 0.6042, 0.8333, 0.625, 0.8333, 0.625, 0.75, 0.6042, 0.75, 0.6042, 0.9167, 0.625, 0.9167, 0.625, 0.8333, 0.6042, 0.8333, 0.625, 1.0, 0.6458, 1.0, 0.6458, 0.9167, 0.625, 0.9167, 0.625, 0.08333, 0.6458, 0.08333, 0.6458, 0.0, 0.625, 0.0, 0.625, 0.1667, 0.6458, 0.1667, 0.6458, 0.08333, 0.625, 0.08333, 0.625, 0.25, 0.6458, 0.25, 0.6458, 0.1667, 0.625, 0.1667, 0.625, 0.3333, 0.6458, 0.3333, 0.6458, 0.25, 0.625, 0.25, 0.625, 0.4167, 0.6458, 0.4167, 0.6458, 0.3333, 0.625, 0.3333, 0.625, 0.5, 0.6458, 0.5, 0.6458, 0.4167, 0.625, 0.4167, 0.625, 0.5833, 0.6458, 0.5833, 0.6458, 0.5, 0.625, 0.5, 0.625, 0.6667, 0.6458, 0.6667, 0.6458, 0.5833, 0.625, 0.5833, 0.625, 0.75, 0.6458, 0.75, 0.6458, 0.6667, 0.625, 0.6667, 0.625, 0.8333, 0.6458, 0.8333, 0.6458, 0.75, 0.625, 0.75, 0.625, 0.9167, 0.6458, 0.9167, 0.6458, 0.8333, 0.625, 0.8333, 0.6458, 1.0, 0.6667, 1.0, 0.6667, 0.9167, 0.6458, 0.9167, 0.6458, 0.08333, 0.6667, 0.08333, 0.6667, 0.0, 0.6458, 0.0, 0.6458, 0.1667, 0.6667, 0.1667, 0.6667, 0.08333, 0.6458, 0.08333, 0.6458, 0.25, 0.6667, 0.25, 0.6667, 0.1667, 0.6458, 0.1667, 0.6458, 0.3333, 0.6667, 0.3333, 0.6667, 0.25, 0.6458, 0.25, 0.6458, 0.4167, 0.6667, 0.4167, 0.6667, 0.3333, 0.6458, 0.3333, 0.6458, 0.5, 0.6667, 0.5, 0.6667, 0.4167, 0.6458, 0.4167, 0.6458, 0.5833, 0.6667, 0.5833, 0.6667, 0.5, 0.6458, 0.5, 0.6458, 0.6667, 0.6667, 0.6667, 0.6667, 0.5833, 0.6458, 0.5833, 0.6458, 0.75, 0.6667, 0.75, 0.6667, 0.6667, 0.6458, 0.6667, 0.6458, 0.8333, 0.6667, 0.8333, 0.6667, 0.75, 0.6458, 0.75, 0.6458, 0.9167, 0.6667, 0.9167, 0.6667, 0.8333, 0.6458, 0.8333, 0.6667, 1.0, 0.6875, 1.0, 0.6875, 0.9167, 0.6667, 0.9167, 0.6667, 0.08333, 0.6875, 0.08333, 0.6875, 0.0, 0.6667, 0.0, 0.6667, 0.1667, 0.6875, 0.1667, 0.6875, 0.08333, 0.6667, 0.08333, 0.6667, 0.25, 0.6875, 0.25, 0.6875, 0.1667, 0.6667, 0.1667, 0.6667, 0.3333, 0.6875, 0.3333, 0.6875, 0.25, 0.6667, 0.25, 0.6667, 0.4167, 0.6875, 0.4167, 0.6875, 0.3333, 0.6667, 0.3333, 0.6667, 0.5, 0.6875, 0.5, 0.6875, 0.4167, 0.6667, 0.4167, 0.6667, 0.5833, 0.6875, 0.5833, 0.6875, 0.5, 0.6667, 0.5, 0.6667, 0.6667, 0.6875, 0.6667, 0.6875, 0.5833, 0.6667, 0.5833, 0.6667, 0.75, 0.6875, 0.75, 0.6875, 0.6667, 0.6667, 0.6667, 0.6667, 0.8333, 0.6875, 0.8333, 0.6875, 0.75, 0.6667, 0.75, 0.6667, 0.9167, 0.6875, 0.9167, 0.6875, 0.8333, 0.6667, 0.8333, 0.6875, 1.0, 0.7083, 1.0, 0.7083, 0.9167, 0.6875, 0.9167, 0.6875, 0.08333, 0.7083, 0.08333, 0.7083, 0.0, 0.6875, 0.0, 0.6875, 0.1667, 0.7083, 0.1667, 0.7083, 0.08333, 0.6875, 0.08333, 0.6875, 0.25, 0.7083, 0.25, 0.7083, 0.1667, 0.6875, 0.1667, 0.6875, 0.3333, 0.7083, 0.3333, 0.7083, 0.25, 0.6875, 0.25, 0.6875, 0.4167, 0.7083, 0.4167, 0.7083, 0.3333, 0.6875, 0.3333, 0.6875, 0.5, 0.7083, 0.5, 0.7083, 0.4167, 0.6875, 0.4167, 0.6875, 0.5833, 0.7083, 0.5833, 0.7083, 0.5, 0.6875, 0.5, 0.6875, 0.6667, 0.7083, 0.6667, 0.7083, 0.5833, 0.6875, 0.5833, 0.6875, 0.75, 0.7083, 0.75, 0.7083, 0.6667, 0.6875, 0.6667, 0.6875, 0.8333, 0.7083, 0.8333, 0.7083, 0.75, 0.6875, 0.75, 0.6875, 0.9167, 0.7083, 0.9167, 0.7083, 0.8333, 0.6875, 0.8333, 0.7083, 1.0, 0.7292, 1.0, 0.7292, 0.9167, 0.7083, 0.9167, 0.7083, 0.08333, 0.7292, 0.08333, 0.7292, 0.0, 0.7083, 0.0, 0.7083, 0.1667, 0.7292, 0.1667, 0.7292, 0.08333, 0.7083, 0.08333, 0.7083, 0.25, 0.7292, 0.25, 0.7292, 0.1667, 0.7083, 0.1667, 0.7083, 0.3333, 0.7292, 0.3333, 0.7292, 0.25, 0.7083, 0.25, 0.7083, 0.4167, 0.7292, 0.4167, 0.7292, 0.3333, 0.7083, 0.3333, 0.7083, 0.5, 0.7292, 0.5, 0.7292, 0.4167, 0.7083, 0.4167, 0.7083, 0.5833, 0.7292, 0.5833, 0.7292, 0.5, 0.7083, 0.5, 0.7083, 0.6667, 0.7292, 0.6667, 0.7292, 0.5833, 0.7083, 0.5833, 0.7083, 0.75, 0.7292, 0.75, 0.7292, 0.6667, 0.7083, 0.6667, 0.7083, 0.8333, 0.7292, 0.8333, 0.7292, 0.75, 0.7083, 0.75, 0.7083, 0.9167, 0.7292, 0.9167, 0.7292, 0.8333, 0.7083, 0.8333, 0.7292, 1.0, 0.75, 1.0, 0.75, 0.9167, 0.7292, 0.9167, 0.7292, 0.08333, 0.75, 0.08333, 0.75, 0.0, 0.7292, 0.0, 0.7292, 0.1667, 0.75, 0.1667, 0.75, 0.08333, 0.7292, 0.08333, 0.7292, 0.25, 0.75, 0.25, 0.75, 0.1667, 0.7292, 0.1667, 0.7292, 0.3333, 0.75, 0.3333, 0.75, 0.25, 0.7292, 0.25, 0.7292, 0.4167, 0.75, 0.4167, 0.75, 0.3333, 0.7292, 0.3333, 0.7292, 0.5, 0.75, 0.5, 0.75, 0.4167, 0.7292, 0.4167, 0.7292, 0.5833, 0.75, 0.5833, 0.75, 0.5, 0.7292, 0.5, 0.7292, 0.6667, 0.75, 0.6667, 0.75, 0.5833, 0.7292, 0.5833, 0.7292, 0.75, 0.75, 0.75, 0.75, 0.6667, 0.7292, 0.6667, 0.7292, 0.8333, 0.75, 0.8333, 0.75, 0.75, 0.7292, 0.75, 0.7292, 0.9167, 0.75, 0.9167, 0.75, 0.8333, 0.7292, 0.8333, 0.75, 1.0, 0.7708, 1.0, 0.7708, 0.9167, 0.75, 0.9167, 0.75, 0.08333, 0.7708, 0.08333, 0.7708, 0.0, 0.75, 0.0, 0.75, 0.1667, 0.7708, 0.1667, 0.7708, 0.08333, 0.75, 0.08333, 0.75, 0.25, 0.7708, 0.25, 0.7708, 0.1667, 0.75, 0.1667, 0.75, 0.3333, 0.7708, 0.3333, 0.7708, 0.25, 0.75, 0.25, 0.75, 0.4167, 0.7708, 0.4167, 0.7708, 0.3333, 0.75, 0.3333, 0.75, 0.5, 0.7708, 0.5, 0.7708, 0.4167, 0.75, 0.4167, 0.75, 0.5833, 0.7708, 0.5833, 0.7708, 0.5, 0.75, 0.5, 0.75, 0.6667, 0.7708, 0.6667, 0.7708, 0.5833, 0.75, 0.5833, 0.75, 0.75, 0.7708, 0.75, 0.7708, 0.6667, 0.75, 0.6667, 0.75, 0.8333, 0.7708, 0.8333, 0.7708, 0.75, 0.75, 0.75, 0.75, 0.9167, 0.7708, 0.9167, 0.7708, 0.8333, 0.75, 0.8333, 0.7708, 1.0, 0.7917, 1.0, 0.7917, 0.9167, 0.7708, 0.9167, 0.7708, 0.08333, 0.7917, 0.08333, 0.7917, 0.0, 0.7708, 0.0, 0.7708, 0.1667, 0.7917, 0.1667, 0.7917, 0.08333, 0.7708, 0.08333, 0.7708, 0.25, 0.7917, 0.25, 0.7917, 0.1667, 0.7708, 0.1667, 0.7708, 0.3333, 0.7917, 0.3333, 0.7917, 0.25, 0.7708, 0.25, 0.7708, 0.4167, 0.7917, 0.4167, 0.7917, 0.3333, 0.7708, 0.3333, 0.7708, 0.5, 0.7917, 0.5, 0.7917, 0.4167, 0.7708, 0.4167, 0.7708, 0.5833, 0.7917, 0.5833, 0.7917, 0.5, 0.7708, 0.5, 0.7708, 0.6667, 0.7917, 0.6667, 0.7917, 0.5833, 0.7708, 0.5833, 0.7708, 0.75, 0.7917, 0.75, 0.7917, 0.6667, 0.7708, 0.6667, 0.7708, 0.8333, 0.7917, 0.8333, 0.7917, 0.75, 0.7708, 0.75, 0.7708, 0.9167, 0.7917, 0.9167, 0.7917, 0.8333, 0.7708, 0.8333, 0.7917, 1.0, 0.8125, 1.0, 0.8125, 0.9167, 0.7917, 0.9167, 0.7917, 0.08333, 0.8125, 0.08333, 0.8125, 0.0, 0.7917, 0.0, 0.7917, 0.1667, 0.8125, 0.1667, 0.8125, 0.08333, 0.7917, 0.08333, 0.7917, 0.25, 0.8125, 0.25, 0.8125, 0.1667, 0.7917, 0.1667, 0.7917, 0.3333, 0.8125, 0.3333, 0.8125, 0.25, 0.7917, 0.25, 0.7917, 0.4167, 0.8125, 0.4167, 0.8125, 0.3333, 0.7917, 0.3333, 0.7917, 0.5, 0.8125, 0.5, 0.8125, 0.4167, 0.7917, 0.4167, 0.7917, 0.5833, 0.8125, 0.5833, 0.8125, 0.5, 0.7917, 0.5, 0.7917, 0.6667, 0.8125, 0.6667, 0.8125, 0.5833, 0.7917, 0.5833, 0.7917, 0.75, 0.8125, 0.75, 0.8125, 0.6667, 0.7917, 0.6667, 0.7917, 0.8333, 0.8125, 0.8333, 0.8125, 0.75, 0.7917, 0.75, 0.7917, 0.9167, 0.8125, 0.9167, 0.8125, 0.8333, 0.7917, 0.8333, 0.8125, 1.0, 0.8333, 1.0, 0.8333, 0.9167, 0.8125, 0.9167, 0.8125, 0.08333, 0.8333, 0.08333, 0.8333, 0.0, 0.8125, 0.0, 0.8125, 0.1667, 0.8333, 0.1667, 0.8333, 0.08333, 0.8125, 0.08333, 0.8125, 0.25, 0.8333, 0.25, 0.8333, 0.1667, 0.8125, 0.1667, 0.8125, 0.3333, 0.8333, 0.3333, 0.8333, 0.25, 0.8125, 0.25, 0.8125, 0.4167, 0.8333, 0.4167, 0.8333, 0.3333, 0.8125, 0.3333, 0.8125, 0.5, 0.8333, 0.5, 0.8333, 0.4167, 0.8125, 0.4167, 0.8125, 0.5833, 0.8333, 0.5833, 0.8333, 0.5, 0.8125, 0.5, 0.8125, 0.6667, 0.8333, 0.6667, 0.8333, 0.5833, 0.8125, 0.5833, 0.8125, 0.75, 0.8333, 0.75, 0.8333, 0.6667, 0.8125, 0.6667, 0.8125, 0.8333, 0.8333, 0.8333, 0.8333, 0.75, 0.8125, 0.75, 0.8125, 0.9167, 0.8333, 0.9167, 0.8333, 0.8333, 0.8125, 0.8333, 0.8333, 1.0, 0.8542, 1.0, 0.8542, 0.9167, 0.8333, 0.9167, 0.8333, 0.08333, 0.8542, 0.08333, 0.8542, 0.0, 0.8333, 0.0, 0.8333, 0.1667, 0.8542, 0.1667, 0.8542, 0.08333, 0.8333, 0.08333, 0.8333, 0.25, 0.8542, 0.25, 0.8542, 0.1667, 0.8333, 0.1667, 0.8333, 0.3333, 0.8542, 0.3333, 0.8542, 0.25, 0.8333, 0.25, 0.8333, 0.4167, 0.8542, 0.4167, 0.8542, 0.3333, 0.8333, 0.3333, 0.8333, 0.5, 0.8542, 0.5, 0.8542, 0.4167, 0.8333, 0.4167, 0.8333, 0.5833, 0.8542, 0.5833, 0.8542, 0.5, 0.8333, 0.5, 0.8333, 0.6667, 0.8542, 0.6667, 0.8542, 0.5833, 0.8333, 0.5833, 0.8333, 0.75, 0.8542, 0.75, 0.8542, 0.6667, 0.8333, 0.6667, 0.8333, 0.8333, 0.8542, 0.8333, 0.8542, 0.75, 0.8333, 0.75, 0.8333, 0.9167, 0.8542, 0.9167, 0.8542, 0.8333, 0.8333, 0.8333, 0.8542, 1.0, 0.875, 1.0, 0.875, 0.9167, 0.8542, 0.9167, 0.8542, 0.08333, 0.875, 0.08333, 0.875, 0.0, 0.8542, 0.0, 0.8542, 0.1667, 0.875, 0.1667, 0.875, 0.08333, 0.8542, 0.08333, 0.8542, 0.25, 0.875, 0.25, 0.875, 0.1667, 0.8542, 0.1667, 0.8542, 0.3333, 0.875, 0.3333, 0.875, 0.25, 0.8542, 0.25, 0.8542, 0.4167, 0.875, 0.4167, 0.875, 0.3333, 0.8542, 0.3333, 0.8542, 0.5, 0.875, 0.5, 0.875, 0.4167, 0.8542, 0.4167, 0.8542, 0.5833, 0.875, 0.5833, 0.875, 0.5, 0.8542, 0.5, 0.8542, 0.6667, 0.875, 0.6667, 0.875, 0.5833, 0.8542, 0.5833, 0.8542, 0.75, 0.875, 0.75, 0.875, 0.6667, 0.8542, 0.6667, 0.8542, 0.8333, 0.875, 0.8333, 0.875, 0.75, 0.8542, 0.75, 0.8542, 0.9167, 0.875, 0.9167, 0.875, 0.8333, 0.8542, 0.8333, 0.875, 1.0, 0.8958, 1.0, 0.8958, 0.9167, 0.875, 0.9167, 0.875, 0.08333, 0.8958, 0.08333, 0.8958, 0.0, 0.875, 0.0, 0.875, 0.1667, 0.8958, 0.1667, 0.8958, 0.08333, 0.875, 0.08333, 0.875, 0.25, 0.8958, 0.25, 0.8958, 0.1667, 0.875, 0.1667, 0.875, 0.3333, 0.8958, 0.3333, 0.8958, 0.25, 0.875, 0.25, 0.875, 0.4167, 0.8958, 0.4167, 0.8958, 0.3333, 0.875, 0.3333, 0.875, 0.5, 0.8958, 0.5, 0.8958, 0.4167, 0.875, 0.4167, 0.875, 0.5833, 0.8958, 0.5833, 0.8958, 0.5, 0.875, 0.5, 0.875, 0.6667, 0.8958, 0.6667, 0.8958, 0.5833, 0.875, 0.5833, 0.875, 0.75, 0.8958, 0.75, 0.8958, 0.6667, 0.875, 0.6667, 0.875, 0.8333, 0.8958, 0.8333, 0.8958, 0.75, 0.875, 0.75, 0.875, 0.9167, 0.8958, 0.9167, 0.8958, 0.8333, 0.875, 0.8333, 0.8958, 1.0, 0.9167, 1.0, 0.9167, 0.9167, 0.8958, 0.9167, 0.8958, 0.08333, 0.9167, 0.08333, 0.9167, 0.0, 0.8958, 0.0, 0.8958, 0.1667, 0.9167, 0.1667, 0.9167, 0.08333, 0.8958, 0.08333, 0.8958, 0.25, 0.9167, 0.25, 0.9167, 0.1667, 0.8958, 0.1667, 0.8958, 0.3333, 0.9167, 0.3333, 0.9167, 0.25, 0.8958, 0.25, 0.8958, 0.4167, 0.9167, 0.4167, 0.9167, 0.3333, 0.8958, 0.3333, 0.8958, 0.5, 0.9167, 0.5, 0.9167, 0.4167, 0.8958, 0.4167, 0.8958, 0.5833, 0.9167, 0.5833, 0.9167, 0.5, 0.8958, 0.5, 0.8958, 0.6667, 0.9167, 0.6667, 0.9167, 0.5833, 0.8958, 0.5833, 0.8958, 0.75, 0.9167, 0.75, 0.9167, 0.6667, 0.8958, 0.6667, 0.8958, 0.8333, 0.9167, 0.8333, 0.9167, 0.75, 0.8958, 0.75, 0.8958, 0.9167, 0.9167, 0.9167, 0.9167, 0.8333, 0.8958, 0.8333, 0.9167, 1.0, 0.9375, 1.0, 0.9375, 0.9167, 0.9167, 0.9167, 0.9167, 0.08333, 0.9375, 0.08333, 0.9375, 0.0, 0.9167, 0.0, 0.9167, 0.1667, 0.9375, 0.1667, 0.9375, 0.08333, 0.9167, 0.08333, 0.9167, 0.25, 0.9375, 0.25, 0.9375, 0.1667, 0.9167, 0.1667, 0.9167, 0.3333, 0.9375, 0.3333, 0.9375, 0.25, 0.9167, 0.25, 0.9167, 0.4167, 0.9375, 0.4167, 0.9375, 0.3333, 0.9167, 0.3333, 0.9167, 0.5, 0.9375, 0.5, 0.9375, 0.4167, 0.9167, 0.4167, 0.9167, 0.5833, 0.9375, 0.5833, 0.9375, 0.5, 0.9167, 0.5, 0.9167, 0.6667, 0.9375, 0.6667, 0.9375, 0.5833, 0.9167, 0.5833, 0.9167, 0.75, 0.9375, 0.75, 0.9375, 0.6667, 0.9167, 0.6667, 0.9167, 0.8333, 0.9375, 0.8333, 0.9375, 0.75, 0.9167, 0.75, 0.9167, 0.9167, 0.9375, 0.9167, 0.9375, 0.8333, 0.9167, 0.8333, 0.9375, 1.0, 0.9583, 1.0, 0.9583, 0.9167, 0.9375, 0.9167, 0.9375, 0.08333, 0.9583, 0.08333, 0.9583, 0.0, 0.9375, 0.0, 0.9375, 0.1667, 0.9583, 0.1667, 0.9583, 0.08333, 0.9375, 0.08333, 0.9375, 0.25, 0.9583, 0.25, 0.9583, 0.1667, 0.9375, 0.1667, 0.9375, 0.3333, 0.9583, 0.3333, 0.9583, 0.25, 0.9375, 0.25, 0.9375, 0.4167, 0.9583, 0.4167, 0.9583, 0.3333, 0.9375, 0.3333, 0.9375, 0.5, 0.9583, 0.5, 0.9583, 0.4167, 0.9375, 0.4167, 0.9375, 0.5833, 0.9583, 0.5833, 0.9583, 0.5, 0.9375, 0.5, 0.9375, 0.6667, 0.9583, 0.6667, 0.9583, 0.5833, 0.9375, 0.5833, 0.9375, 0.75, 0.9583, 0.75, 0.9583, 0.6667, 0.9375, 0.6667, 0.9375, 0.8333, 0.9583, 0.8333, 0.9583, 0.75, 0.9375, 0.75, 0.9375, 0.9167, 0.9583, 0.9167, 0.9583, 0.8333, 0.9375, 0.8333, 0.9583, 1.0, 0.9792, 1.0, 0.9792, 0.9167, 0.9583, 0.9167, 0.9583, 0.08333, 0.9792, 0.08333, 0.9792, 0.0, 0.9583, 0.0, 0.9583, 0.1667, 0.9792, 0.1667, 0.9792, 0.08333, 0.9583, 0.08333, 0.9583, 0.25, 0.9792, 0.25, 0.9792, 0.1667, 0.9583, 0.1667, 0.9583, 0.3333, 0.9792, 0.3333, 0.9792, 0.25, 0.9583, 0.25, 0.9583, 0.4167, 0.9792, 0.4167, 0.9792, 0.3333, 0.9583, 0.3333, 0.9583, 0.5, 0.9792, 0.5, 0.9792, 0.4167, 0.9583, 0.4167, 0.9583, 0.5833, 0.9792, 0.5833, 0.9792, 0.5, 0.9583, 0.5, 0.9583, 0.6667, 0.9792, 0.6667, 0.9792, 0.5833, 0.9583, 0.5833, 0.9583, 0.75, 0.9792, 0.75, 0.9792, 0.6667, 0.9583, 0.6667, 0.9583, 0.8333, 0.9792, 0.8333, 0.9792, 0.75, 0.9583, 0.75, 0.9583, 0.9167, 0.9792, 0.9167, 0.9792, 0.8333, 0.9583, 0.8333, 0.9792, 1.0, 1.0, 1.0, 1.0, 0.9167, 0.9792, 0.9167, 0.9792, 0.08333, 1.0, 0.08333, 1.0, 0.0, 0.9792, 0.0, 0.9792, 0.1667, 1.0, 0.1667, 1.0, 0.08333, 0.9792, 0.08333, 0.9792, 0.25, 1.0, 0.25, 1.0, 0.1667, 0.9792, 0.1667, 0.9792, 0.3333, 1.0, 0.3333, 1.0, 0.25, 0.9792, 0.25, 0.9792, 0.4167, 1.0, 0.4167, 1.0, 0.3333, 0.9792, 0.3333, 0.9792, 0.5, 1.0, 0.5, 1.0, 0.4167, 0.9792, 0.4167, 0.9792, 0.5833, 1.0, 0.5833, 1.0, 0.5, 0.9792, 0.5, 0.9792, 0.6667, 1.0, 0.6667, 1.0, 0.5833, 0.9792, 0.5833, 0.9792, 0.75, 1.0, 0.75, 1.0, 0.6667, 0.9792, 0.6667, 0.9792, 0.8333, 1.0, 0.8333, 1.0, 0.75, 0.9792, 0.75, 0.9792, 0.9167, 1.0, 0.9167, 1.0, 0.8333, 0.9792, 0.8333, 0.6418, 0.5426, 0.6418, 0.5426, 0.6418, 0.5426, 0.6418, 0.5426, 0.6418, 0.5426, 0.6418, 0.5426, 0.6418, 0.5426, 0.6418, 0.5426, 0.6418, 0.5426, 0.6418, 0.5426, 0.6418, 0.5426, 0.6418, 0.5426, 0.6418, 0.5426, 0.6418, 0.5426, 0.6418, 0.5426, 0.6418, 0.5426, 0.6418, 0.5426, 0.6418, 0.5426, 0.6418, 0.5426, 0.6418, 0.5426, 0.6418, 0.5426, 0.6418, 0.5426, 0.6418, 0.5426, 0.6418, 0.5426, 0.6418, 0.5426, 0.6418, 0.5426, 0.6418, 0.5426, 0.6418, 0.5426, 0.6418, 0.5426, 0.6418, 0.5426, 0.6418, 0.5426, 0.6418, 0.5426, 0.6418, 0.5426, 0.6418, 0.5426, 0.6418, 0.5426, 0.6418, 0.5426, 0.6418, 0.5426, 0.6418, 0.5426, 0.6418, 0.5426, 0.6418, 0.5426, 0.6418, 0.5426, 0.6418, 0.5426, 0.6418, 0.5426, 0.6418, 0.5426, 0.6418, 0.5426, 0.6418, 0.5426, 0.6418, 0.5426, 0.6418, 0.5426, 0.6418, 0.5426, 0.6418, 0.5426, 0.6418, 0.5426, 0.6418, 0.5426, 0.6418, 0.5426, 0.6418, 0.5426, 0.6418, 0.5426, 0.6418, 0.5426, 0.6418, 0.5426, 0.6418, 0.5426, 0.6418, 0.5426, 0.6418, 0.5426, 0.6418, 0.5426, 0.6418, 0.5426, 0.6418, 0.5426, 0.6418, 0.5426, 0.6418, 0.5426, 0.6418, 0.5426, 0.6418, 0.5426, 0.6418, 0.5426, 0.6418, 0.5426, 0.6418, 0.5426, 0.6418, 0.5426, 0.6418, 0.5426, 0.6418, 0.5426, 0.6418, 0.5426, 0.6418, 0.5426, 0.6418, 0.5426, 0.6418, 0.5426, 0.6418, 0.5426, 0.6418, 0.5426, 0.6418, 0.5426, 0.6418, 0.5426, 0.6418, 0.5426, 0.6418, 0.5426, 0.6418, 0.5426, 0.6418, 0.5426, 0.6418, 0.5426, 0.6418, 0.5426, 0.6418, 0.5426, 0.6418, 0.5426, 0.6418, 0.5426, 0.6418, 0.5426, 0.6418, 0.5426, 0.6418, 0.5426, 0.6418, 0.5426, 0.6418, 0.5426, 0.6418, 0.5426, 0.6418, 0.5426, 0.6418, 0.5426, 0.6418, 0.5426, 0.6418, 0.5426, 0.6418, 0.5426, 0.6418, 0.5426, 0.6418, 0.5426, 0.6418, 0.5426, 0.6418, 0.5426, 0.6418, 0.5426, 0.6418, 0.5426, 0.6418, 0.5426, 0.6418, 0.5426, 0.6418, 0.5426, 0.6418, 0.5426, 0.6418, 0.5426, 0.6418, 0.5426, 0.6418, 0.5426, 0.6418, 0.5426, 0.6418, 0.5426, 0.6418, 0.5426, 0.6418, 0.5426, 0.6418, 0.5426, 0.6418, 0.5426, 0.6418, 0.5426, 0.6418, 0.5426, 0.6418, 0.5426, 0.6418, 0.5426, 0.6418, 0.5426, 0.6418, 0.5426, 0.6418, 0.5426, 0.6418, 0.5426, 0.6418, 0.5426, 0.6418, 0.5426, 0.6418, 0.5426, 0.6418, 0.5426, 0.6418, 0.5426, 0.6418, 0.5426, 0.6418, 0.5426, 0.6418, 0.5426, 0.6418, 0.5426, 0.6418, 0.5426, 0.6418, 0.5426, 0.6418, 0.5426, 0.6418, 0.5426, 0.6418, 0.5426, 0.6418, 0.5426, 0.6418, 0.5426, 0.6418, 0.5426, 0.6418, 0.5426, 0.6418, 0.5426, 0.6418, 0.5426, 0.6418, 0.5426, 0.6418, 0.5426, 0.6418, 0.5426, 0.6418, 0.5426, 0.6418, 0.5426, 0.6418, 0.5426, 0.6418, 0.5426, 0.6418, 0.5426, 0.6418, 0.5426, 0.6418, 0.5426, 0.6418, 0.5426, 0.6418, 0.5426])
me_b_ziercircle_002.materials.append(mat_material_009)
me_b_ziercircle_002.auto_texspace = False
me_b_ziercircle_002.update()

# ---- objects
ob_b_ziercircle_002 = bpy.data.objects.new('BézierCircle.002', me_b_ziercircle_002)

# ---- transforms, parenting, visibility, modifiers, constraints
ob_b_ziercircle_002.location = (0.0, 0.0, 0.002437)
ob_b_ziercircle_002.scale = (0.48, 0.48, 0.48)

# ---- collection membership
col_collection.objects.link(ob_b_ziercircle_002)

# ---- scene / render settings (as saved in the file)
scene.frame_start = 1; scene.frame_end = 250; scene.frame_set(1)
scene.render.engine = 'BLENDER_EEVEE_NEXT'
scene.cycles.sampling_pattern = 'TABULATED_SOBOL'
scene.eevee.ray_tracing_options.trace_max_roughness = 0.0
bpy.context.view_layer.update()

# ---- added for rendering (the .blend has no active camera and no usable light): camera, sun
cam_auto = bpy.data.cameras.new('AutoCamera')
cam_auto.lens = 50.0
cam_auto.sensor_width = 36.0
cam_auto.clip_end = 1000.0
ob_auto_camera = bpy.data.objects.new('AutoCamera', cam_auto)
scene.collection.objects.link(ob_auto_camera)
ob_auto_camera.location = (0.400677, -0.535054, 0.429427)
ob_auto_camera.rotation_euler = (1.09748, -7.21219e-08, 0.694738)
scene.camera = ob_auto_camera
light_auto_sun = bpy.data.lights.new('AutoSun', 'SUN')
light_auto_sun.energy = 3.0
light_auto_sun.angle = 0.0523599
ob_auto_sun = bpy.data.objects.new('AutoSun', light_auto_sun)
scene.collection.objects.link(ob_auto_sun)
ob_auto_sun.rotation_euler = (0.872665, 0.174533, 0.523599)
bpy.context.view_layer.update()
